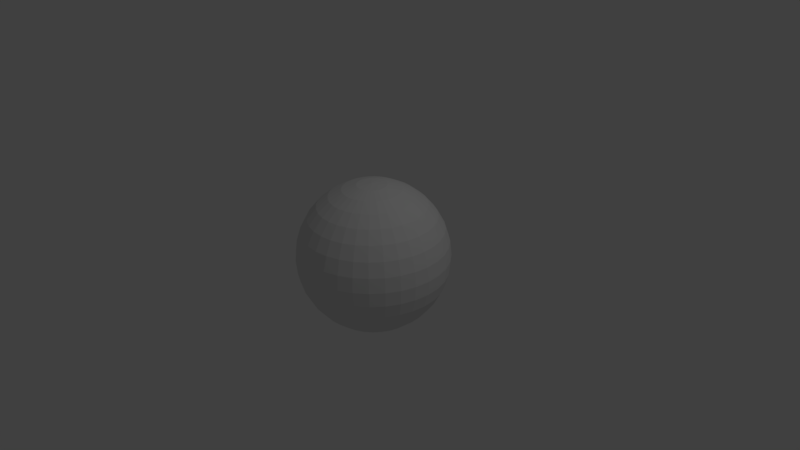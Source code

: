 # Source: uvSphere2.blend  (saved by Blender 2.77.0; exported with 4.5.12 LTS)
import bpy
from mathutils import Matrix  # noqa: F401  (used for matrix-valued properties, if any)

bpy.ops.wm.read_factory_settings(use_empty=True)
scene = bpy.context.scene
scene.name = 'Scene'

# ---- collections
col_collection_1 = bpy.data.collections.new('Collection 1'); scene.collection.children.link(col_collection_1)

# ---- world
world_world = bpy.data.worlds.new('World'); scene.world = world_world
world_world.color = (0.05088, 0.05088, 0.05088)
world_world.use_sun_shadow = False
world_world.sun_shadow_jitter_overblur = 0.0
world_world.cycles.sampling_method = 'MANUAL'

# ---- cameras
cam_camera = bpy.data.cameras.new('Camera')
cam_camera.clip_end = 100.0
cam_camera.lens = 35.0
cam_camera.sensor_width = 32.0
cam_camera.sensor_height = 18.0
cam_camera.ortho_scale = 7.314
cam_camera.dof.focus_distance = 0.0
cam_camera.dof.aperture_fstop = 128.0

# ---- lights
light_lamp = bpy.data.lights.new('Lamp', 'POINT')
light_lamp.transmission_factor = 0.0
light_lamp.cutoff_distance = 30.0
light_lamp.energy = 100.0
light_lamp.shadow_buffer_clip_start = 1.001
light_lamp.shadow_soft_size = 0.1
light_lamp.shadow_maximum_resolution = 0.006
light_lamp.use_absolute_resolution = True

# ---- meshes
me_sphere = bpy.data.meshes.new('Sphere')
me_sphere.from_pydata([(0.1951, 1.935e-07, -0.9808), (0.3827, 1.935e-07, -0.9239), (0.5556, 1.935e-07, -0.8315), (0.7071, 1.935e-07, -0.7071), (0.8315, 1.935e-07, -0.5556), (0.9239, 1.935e-07, -0.3827), (0.9808, 1.935e-07, -0.1951), (1.0, 1.935e-07, -7.835e-08), (0.9808, 1.935e-07, 0.1951), (0.9239, 1.935e-07, 0.3827), (0.8315, 1.935e-07, 0.5556), (0.7071, 1.935e-07, 0.7071), (0.5556, 1.935e-07, 0.8315), (0.3827, 1.935e-07, 0.9239), (0.1951, 1.935e-07, 0.9808), (0.1913, -0.03806, -0.9808), (0.3753, -0.07466, -0.9239), (0.5449, -0.1084, -0.8315), (0.6935, -0.1379, -0.7071), (0.8155, -0.1622, -0.5556), (0.9061, -0.1802, -0.3827), (0.9619, -0.1913, -0.1951), (0.9808, -0.1951, -7.835e-08), (0.9619, -0.1913, 0.1951), (0.9061, -0.1802, 0.3827), (0.8155, -0.1622, 0.5556), (0.6935, -0.1379, 0.7071), (0.5449, -0.1084, 0.8315), (0.3753, -0.07466, 0.9239), (0.1913, -0.03806, 0.9808), (0.1802, -0.07466, -0.9808), (0.3536, -0.1464, -0.9239), (0.5133, -0.2126, -0.8315), (0.6533, -0.2706, -0.7071), (0.7682, -0.3182, -0.5556), (0.8536, -0.3536, -0.3827), (0.9061, -0.3753, -0.1951), (0.9239, -0.3827, -7.835e-08), (0.9061, -0.3753, 0.1951), (0.8536, -0.3536, 0.3827), (0.7682, -0.3182, 0.5556), (0.6533, -0.2706, 0.7071), (0.5133, -0.2126, 0.8315), (0.3536, -0.1464, 0.9239), (0.1802, -0.07466, 0.9808), (0.1622, -0.1084, -0.9808), (0.3182, -0.2126, -0.9239), (0.4619, -0.3087, -0.8315), (0.5879, -0.3928, -0.7071), (0.6913, -0.4619, -0.5556), (0.7682, -0.5133, -0.3827), (0.8155, -0.5449, -0.1951), (0.8315, -0.5556, -7.835e-08), (0.8155, -0.5449, 0.1951), (0.7682, -0.5133, 0.3827), (0.6913, -0.4619, 0.5556), (0.5879, -0.3928, 0.7071), (0.4619, -0.3087, 0.8315), (0.3182, -0.2126, 0.9239), (0.1622, -0.1084, 0.9808), (0.138, -0.1379, -0.9808), (0.2706, -0.2706, -0.9239), (0.3928, -0.3928, -0.8315), (0.5, -0.5, -0.7071), (0.5879, -0.5879, -0.5556), (0.6533, -0.6533, -0.3827), (0.6935, -0.6935, -0.1951), (0.7071, -0.7071, -7.835e-08), (0.6935, -0.6935, 0.1951), (0.6533, -0.6533, 0.3827), (0.5879, -0.5879, 0.5556), (0.5, -0.5, 0.7071), (0.3928, -0.3928, 0.8315), (0.2706, -0.2706, 0.9239), (0.1379, -0.1379, 0.9808), (0.1084, -0.1622, -0.9808), (0.2126, -0.3182, -0.9239), (0.3087, -0.4619, -0.8315), (0.3928, -0.5879, -0.7071), (0.4619, -0.6913, -0.5556), (0.5133, -0.7682, -0.3827), (0.5449, -0.8155, -0.1951), (0.5556, -0.8315, -7.835e-08), (0.5449, -0.8155, 0.1951), (0.5133, -0.7682, 0.3827), (0.4619, -0.6913, 0.5556), (0.3928, -0.5879, 0.7071), (0.3087, -0.4619, 0.8315), (0.2126, -0.3182, 0.9239), (0.1084, -0.1622, 0.9808), (0.07466, -0.1802, -0.9808), (0.1464, -0.3536, -0.9239), (0.2126, -0.5133, -0.8315), (0.2706, -0.6533, -0.7071), (0.3182, -0.7682, -0.5556), (0.3536, -0.8536, -0.3827), (0.3753, -0.9061, -0.1951), (0.3827, -0.9239, -7.835e-08), (0.3753, -0.9061, 0.1951), (0.3536, -0.8536, 0.3827), (0.3182, -0.7682, 0.5556), (0.2706, -0.6533, 0.7071), (0.2126, -0.5133, 0.8315), (0.1464, -0.3536, 0.9239), (0.07466, -0.1802, 0.9808), (0.03806, -0.1913, -0.9808), (0.07466, -0.3753, -0.9239), (0.1084, -0.5449, -0.8315), (0.1379, -0.6935, -0.7071), (0.1622, -0.8155, -0.5556), (0.1802, -0.9061, -0.3827), (0.1913, -0.9619, -0.1951), (0.1951, -0.9808, -7.835e-08), (0.1913, -0.9619, 0.1951), (0.1802, -0.9061, 0.3827), (0.1622, -0.8155, 0.5556), (0.1379, -0.6935, 0.7071), (0.1084, -0.5449, 0.8315), (0.07466, -0.3753, 0.9239), (0.03806, -0.1913, 0.9808), (1.259e-07, -0.1951, -0.9808), (1.333e-07, -0.3827, -0.9239), (1.408e-07, -0.5556, -0.8315), (1.333e-07, -0.7071, -0.7071), (1.184e-07, -0.8315, -0.5556), (1.78e-07, -0.9239, -0.3827), (5.882e-08, -0.9808, -0.1951), (7.372e-08, -1.0, -7.835e-08), (5.882e-08, -0.9808, 0.1951), (2.227e-07, -0.9239, 0.3827), (1.184e-07, -0.8315, 0.5556), (1.333e-07, -0.7071, 0.7071), (1.11e-07, -0.5556, 0.8315), (1.482e-07, -0.3827, 0.9239), (1.445e-07, -0.1951, 0.9808), (-0.03806, -0.1913, -0.9808), (-0.07466, -0.3753, -0.9239), (-0.1084, -0.5449, -0.8315), (-0.1379, -0.6935, -0.7071), (-0.1622, -0.8155, -0.5556), (-0.1802, -0.9061, -0.3827), (-0.1913, -0.9619, -0.1951), (-0.1951, -0.9808, -7.835e-08), (-0.1913, -0.9619, 0.1951), (-0.1802, -0.9061, 0.3827), (-0.1622, -0.8155, 0.5556), (-0.1379, -0.6935, 0.7071), (-0.1084, -0.5449, 0.8315), (-0.07466, -0.3753, 0.9239), (-0.03806, -0.1913, 0.9808), (-0.07466, -0.1802, -0.9808), (-0.1464, -0.3536, -0.9239), (-0.2126, -0.5133, -0.8315), (-0.2706, -0.6533, -0.7071), (-0.3182, -0.7682, -0.5556), (-0.3536, -0.8536, -0.3827), (-0.3753, -0.9061, -0.1951), (-0.3827, -0.9239, -7.835e-08), (-0.3753, -0.9061, 0.1951), (-0.3536, -0.8536, 0.3827), (-0.3182, -0.7682, 0.5556), (-0.2706, -0.6533, 0.7071), (-0.2126, -0.5133, 0.8315), (-0.1464, -0.3536, 0.9239), (-0.07466, -0.1802, 0.9808), (-0.1084, -0.1622, -0.9808), (-0.2126, -0.3182, -0.9239), (-0.3087, -0.4619, -0.8315), (-0.3928, -0.5879, -0.7071), (-0.4619, -0.6913, -0.5556), (-0.5133, -0.7682, -0.3827), (-0.5449, -0.8155, -0.1951), (-0.5556, -0.8315, -7.835e-08), (-0.5449, -0.8155, 0.1951), (-0.5133, -0.7682, 0.3827), (-0.4619, -0.6913, 0.5556), (-0.3928, -0.5879, 0.7071), (-0.3087, -0.4619, 0.8315), (-0.2126, -0.3182, 0.9239), (-0.1084, -0.1622, 0.9808), (-0.1379, -0.1379, -0.9808), (-0.2706, -0.2706, -0.9239), (-0.3928, -0.3928, -0.8315), (-0.5, -0.5, -0.7071), (-0.5879, -0.5879, -0.5556), (-0.6533, -0.6533, -0.3827), (-0.6935, -0.6935, -0.1951), (-0.7071, -0.7071, -7.835e-08), (-0.6935, -0.6935, 0.1951), (-0.6533, -0.6533, 0.3827), (-0.5879, -0.5879, 0.5556), (-0.5, -0.5, 0.7071), (-0.3928, -0.3928, 0.8315), (-0.2706, -0.2706, 0.9239), (-0.1379, -0.1379, 0.9808), (-0.1622, -0.1084, -0.9808), (-0.3182, -0.2126, -0.9239), (-0.4619, -0.3087, -0.8315), (-0.5879, -0.3928, -0.7071), (-0.6913, -0.4619, -0.5556), (-0.7682, -0.5133, -0.3827), (-0.8155, -0.5449, -0.1951), (-0.8315, -0.5556, -7.835e-08), (-0.8155, -0.5449, 0.1951), (-0.7682, -0.5133, 0.3827), (-0.6913, -0.4619, 0.5556), (-0.5879, -0.3928, 0.7071), (-0.4619, -0.3087, 0.8315), (-0.3182, -0.2126, 0.9239), (-0.1622, -0.1084, 0.9808), (-0.1802, -0.07466, -0.9808), (-0.3536, -0.1464, -0.9239), (-0.5133, -0.2126, -0.8315), (-0.6533, -0.2706, -0.7071), (-0.7682, -0.3182, -0.5556), (-0.8536, -0.3536, -0.3827), (-0.9061, -0.3753, -0.1951), (-0.9239, -0.3827, -7.835e-08), (-0.9061, -0.3753, 0.1951), (-0.8536, -0.3536, 0.3827), (-0.7682, -0.3182, 0.5556), (-0.6533, -0.2706, 0.7071), (-0.5133, -0.2126, 0.8315), (-0.3536, -0.1464, 0.9239), (-0.1802, -0.07466, 0.9808), (-0.1913, -0.03806, -0.9808), (-0.3753, -0.07466, -0.9239), (-0.5449, -0.1084, -0.8315), (-0.6935, -0.1379, -0.7071), (-0.8155, -0.1622, -0.5556), (-0.9061, -0.1802, -0.3827), (-0.9619, -0.1913, -0.1951), (-0.9808, -0.1951, -7.835e-08), (-0.9619, -0.1913, 0.1951), (-0.9061, -0.1802, 0.3827), (-0.8155, -0.1622, 0.5556), (-0.6935, -0.1379, 0.7071), (-0.5449, -0.1084, 0.8315), (-0.3753, -0.07466, 0.9239), (-0.1913, -0.03806, 0.9808), (-0.1951, 2.007e-07, -0.9808), (-0.3827, 1.523e-07, -0.9239), (-0.5556, 1.672e-07, -0.8315), (-0.7071, 2.193e-07, -0.7071), (-0.8315, 2.789e-07, -0.5556), (-0.9239, 1.299e-07, -0.3827), (-0.9808, 2.789e-07, -0.1951), (-1.0, 2.938e-07, -7.835e-08), (-0.9808, 2.789e-07, 0.1951), (-0.9239, 1.299e-07, 0.3827), (-0.8315, 2.789e-07, 0.5556), (-0.7071, 2.193e-07, 0.7071), (-0.5556, 2.044e-07, 0.8315), (-0.3827, 1.895e-07, 0.9239), (-0.1951, 1.895e-07, 0.9808), (-0.1913, 0.03806, -0.9808), (-0.3753, 0.07466, -0.9239), (-0.5449, 0.1084, -0.8315), (-0.6935, 0.1379, -0.7071), (-0.8155, 0.1622, -0.5556), (-0.9061, 0.1802, -0.3827), (-0.9619, 0.1913, -0.1951), (-0.9808, 0.1951, -7.835e-08), (-0.9619, 0.1913, 0.1951), (-0.9061, 0.1802, 0.3827), (-0.8155, 0.1622, 0.5556), (-0.6935, 0.1379, 0.7071), (-0.5449, 0.1084, 0.8315), (-0.3753, 0.07466, 0.9239), (-0.1913, 0.03806, 0.9808), (-0.1802, 0.07466, -0.9808), (-0.3536, 0.1464, -0.9239), (-0.5133, 0.2126, -0.8315), (-0.6533, 0.2706, -0.7071), (-0.7682, 0.3182, -0.5556), (-0.8536, 0.3536, -0.3827), (-0.9061, 0.3753, -0.1951), (-0.9239, 0.3827, -7.835e-08), (-0.9061, 0.3753, 0.1951), (-0.8536, 0.3536, 0.3827), (-0.7682, 0.3182, 0.5556), (-0.6533, 0.2706, 0.7071), (-0.5133, 0.2126, 0.8315), (-0.3536, 0.1464, 0.9239), (-0.1802, 0.07466, 0.9808), (-0.1622, 0.1084, -0.9808), (-0.3182, 0.2126, -0.9239), (-0.4619, 0.3087, -0.8315), (-0.5879, 0.3928, -0.7071), (-0.6913, 0.4619, -0.5556), (-0.7682, 0.5133, -0.3827), (-0.8155, 0.5449, -0.1951), (-0.8315, 0.5556, -7.835e-08), (-0.8155, 0.5449, 0.1951), (-0.7682, 0.5133, 0.3827), (-0.6913, 0.4619, 0.5556), (-0.5879, 0.3928, 0.7071), (-0.4619, 0.3087, 0.8315), (-0.3182, 0.2126, 0.9239), (-0.1622, 0.1084, 0.9808), (-0.1379, 0.1379, -0.9808), (-0.2706, 0.2706, -0.9239), (-0.3928, 0.3928, -0.8315), (-0.5, 0.5, -0.7071), (-0.5879, 0.5879, -0.5556), (-0.6533, 0.6533, -0.3827), (-0.6935, 0.6935, -0.1951), (-0.7071, 0.7071, -7.835e-08), (-0.6935, 0.6935, 0.1951), (-0.6533, 0.6533, 0.3827), (-0.5879, 0.5879, 0.5556), (-0.5, 0.5, 0.7071), (-0.3928, 0.3928, 0.8315), (-0.2706, 0.2706, 0.9239), (-0.1379, 0.1379, 0.9808), (-0.1084, 0.1622, -0.9808), (-0.2126, 0.3182, -0.9239), (-0.3087, 0.4619, -0.8315), (-0.3928, 0.5879, -0.7071), (-0.4619, 0.6913, -0.5556), (-0.5133, 0.7682, -0.3827), (-0.5449, 0.8155, -0.1951), (-0.5556, 0.8315, -7.835e-08), (-0.5449, 0.8155, 0.1951), (-0.5133, 0.7682, 0.3827), (-0.4619, 0.6913, 0.5556), (-0.3928, 0.5879, 0.7071), (-0.3087, 0.4619, 0.8315), (-0.2126, 0.3182, 0.9239), (-0.1084, 0.1622, 0.9808), (1.47e-07, 1.521e-07, 0.9981), (-0.07466, 0.1802, -0.9808), (-0.1464, 0.3536, -0.9239), (-0.2126, 0.5133, -0.8315), (-0.2706, 0.6533, -0.7071), (-0.3182, 0.7682, -0.5556), (-0.3536, 0.8536, -0.3827), (-0.3753, 0.9061, -0.1951), (-0.3827, 0.9239, -7.835e-08), (-0.3753, 0.9061, 0.1951), (-0.3536, 0.8536, 0.3827), (-0.3182, 0.7682, 0.5556), (-0.2706, 0.6533, 0.7071), (-0.2126, 0.5133, 0.8315), (-0.1464, 0.3536, 0.9239), (-0.07466, 0.1802, 0.9808), (-0.03806, 0.1913, -0.9808), (-0.07466, 0.3753, -0.9239), (-0.1084, 0.5449, -0.8315), (-0.1379, 0.6935, -0.7071), (-0.1622, 0.8155, -0.5556), (-0.1802, 0.9061, -0.3827), (-0.1913, 0.9619, -0.1951), (-0.1951, 0.9808, -7.835e-08), (-0.1913, 0.9619, 0.1951), (-0.1802, 0.9061, 0.3827), (-0.1622, 0.8155, 0.5556), (-0.1379, 0.6935, 0.7071), (-0.1084, 0.5449, 0.8315), (-0.07466, 0.3753, 0.9239), (-0.03806, 0.1913, 0.9808), (1.408e-07, 0.1951, -0.9808), (1.706e-07, 0.3827, -0.9239), (1.706e-07, 0.5556, -0.8315), (2.674e-07, 0.7071, -0.7071), (3.121e-07, 0.8315, -0.5556), (1.333e-07, 0.9239, -0.3827), (3.568e-07, 0.9808, -0.1951), (3.121e-07, 1.0, -7.835e-08), (3.568e-07, 0.9808, 0.1951), (1.333e-07, 0.9239, 0.3827), (3.121e-07, 0.8315, 0.5556), (2.674e-07, 0.7071, 0.7071), (1.929e-07, 0.5556, 0.8315), (2.004e-07, 0.3827, 0.9239), (1.371e-07, 0.1951, 0.9808), (0.03806, 0.1913, -0.9808), (0.07466, 0.3753, -0.9239), (0.1084, 0.5449, -0.8315), (0.1379, 0.6935, -0.7071), (0.1622, 0.8155, -0.5556), (0.1802, 0.9061, -0.3827), (0.1913, 0.9619, -0.1951), (0.1951, 0.9808, -7.835e-08), (0.1913, 0.9619, 0.1951), (0.1802, 0.9061, 0.3827), (0.1622, 0.8155, 0.5556), (0.1379, 0.6935, 0.7071), (0.1084, 0.5449, 0.8315), (0.07466, 0.3753, 0.9239), (0.03806, 0.1913, 0.9808), (0.07466, 0.1802, -0.9808), (0.1464, 0.3536, -0.9239), (0.2126, 0.5133, -0.8315), (0.2706, 0.6533, -0.7071), (0.3182, 0.7682, -0.5556), (0.3536, 0.8536, -0.3827), (0.3753, 0.9061, -0.1951), (0.3827, 0.9239, -7.835e-08), (0.3753, 0.9061, 0.1951), (0.3536, 0.8536, 0.3827), (0.3182, 0.7682, 0.5556), (0.2706, 0.6533, 0.7071), (0.2126, 0.5133, 0.8315), (0.1464, 0.3536, 0.9239), (0.07466, 0.1802, 0.9808), (0.1084, 0.1622, -0.9808), (0.2126, 0.3182, -0.9239), (0.3087, 0.4619, -0.8315), (0.3928, 0.5879, -0.7071), (0.4619, 0.6913, -0.5556), (0.5133, 0.7682, -0.3827), (0.5449, 0.8155, -0.1951), (0.5556, 0.8315, -7.835e-08), (0.5449, 0.8155, 0.1951), (0.5133, 0.7682, 0.3827), (0.4619, 0.6913, 0.5556), (0.3928, 0.5879, 0.7071), (0.3087, 0.4619, 0.8315), (0.2126, 0.3182, 0.9239), (0.1084, 0.1622, 0.9808), (0.1379, 0.1379, -0.9808), (0.2706, 0.2706, -0.9239), (0.3928, 0.3928, -0.8315), (0.5, 0.5, -0.7071), (0.5879, 0.5879, -0.5556), (0.6533, 0.6533, -0.3827), (0.6935, 0.6935, -0.1951), (0.7071, 0.7071, -7.835e-08), (0.6935, 0.6935, 0.1951), (0.6533, 0.6533, 0.3827), (0.5879, 0.5879, 0.5556), (0.5, 0.5, 0.7071), (0.3928, 0.3928, 0.8315), (0.2706, 0.2706, 0.9239), (0.1379, 0.1379, 0.9808), (0.1622, 0.1084, -0.9808), (0.3182, 0.2126, -0.9239), (0.4619, 0.3087, -0.8315), (0.5879, 0.3928, -0.7071), (0.6913, 0.4619, -0.5556), (0.7682, 0.5133, -0.3827), (0.8155, 0.5449, -0.1951), (0.8315, 0.5556, -7.835e-08), (0.8155, 0.5449, 0.1951), (0.7682, 0.5133, 0.3827), (0.6913, 0.4619, 0.5556), (0.5879, 0.3928, 0.7071), (0.4619, 0.3087, 0.8315), (0.3182, 0.2126, 0.9239), (0.1622, 0.1084, 0.9808), (1.47e-07, 1.521e-07, -0.9981), (0.1802, 0.07466, -0.9808), (0.3536, 0.1464, -0.9239), (0.5133, 0.2126, -0.8315), (0.6533, 0.2706, -0.7071), (0.7682, 0.3182, -0.5556), (0.8536, 0.3536, -0.3827), (0.9061, 0.3753, -0.1951), (0.9239, 0.3827, -7.835e-08), (0.9061, 0.3753, 0.1951), (0.8536, 0.3536, 0.3827), (0.7682, 0.3182, 0.5556), (0.6533, 0.2706, 0.7071), (0.5133, 0.2126, 0.8315), (0.3536, 0.1464, 0.9239), (0.1802, 0.07466, 0.9808), (0.1913, 0.03806, -0.9808), (0.3753, 0.07466, -0.9239), (0.5449, 0.1084, -0.8315), (0.6935, 0.1379, -0.7071), (0.8155, 0.1622, -0.5556), (0.9061, 0.1802, -0.3827), (0.9619, 0.1913, -0.1951), (0.9808, 0.1951, -7.835e-08), (0.9619, 0.1913, 0.1951), (0.9061, 0.1802, 0.3827), (0.8155, 0.1622, 0.5556), (0.6935, 0.1379, 0.7071), (0.5449, 0.1084, 0.8315), (0.3753, 0.07466, 0.9239), (0.1913, 0.03806, 0.9808), (1.47e-07, 1.525e-07, -0.9981), (1.47e-07, 1.525e-07, 0.9981), (1.47e-07, 1.525e-07, -0.9981), (1.47e-07, 1.525e-07, 0.9981), (1.47e-07, 1.525e-07, -0.9981), (1.47e-07, 1.525e-07, 0.9981), (1.47e-07, 1.525e-07, -0.9981), (1.47e-07, 1.525e-07, 0.9981), (1.47e-07, 1.525e-07, -0.9981), (1.47e-07, 1.525e-07, 0.9981), (1.47e-07, 1.525e-07, -0.9981), (1.47e-07, 1.525e-07, 0.9981), (1.47e-07, 1.525e-07, -0.9981), (1.47e-07, 1.525e-07, 0.9981), (1.469e-07, 1.525e-07, -0.9981), (1.469e-07, 1.525e-07, 0.9981), (1.47e-07, 1.525e-07, -0.9981), (1.47e-07, 1.525e-07, 0.9981), (1.47e-07, 1.525e-07, -0.9981), (1.47e-07, 1.525e-07, 0.9981), (1.47e-07, 1.525e-07, -0.9981), (1.47e-07, 1.525e-07, 0.9981), (1.47e-07, 1.525e-07, -0.9981), (1.47e-07, 1.525e-07, 0.9981), (1.47e-07, 1.525e-07, -0.9981), (1.47e-07, 1.525e-07, 0.9981), (1.47e-07, 1.525e-07, -0.9981), (1.47e-07, 1.525e-07, 0.9981), (1.47e-07, 1.525e-07, -0.9981), (1.47e-07, 1.525e-07, 0.9981), (1.47e-07, 1.521e-07, -0.9981), (1.47e-07, 1.521e-07, 0.9981), (1.47e-07, 1.525e-07, -0.9981), (1.47e-07, 1.525e-07, 0.9981), (1.47e-07, 1.525e-07, -0.9981), (1.47e-07, 1.525e-07, 0.9981), (1.47e-07, 1.525e-07, -0.9981), (1.47e-07, 1.525e-07, 0.9981), (1.47e-07, 1.525e-07, -0.9981), (1.47e-07, 1.525e-07, 0.9981), (1.47e-07, 1.525e-07, -0.9981), (1.47e-07, 1.525e-07, 0.9981), (1.47e-07, 1.525e-07, -0.9981), (1.47e-07, 1.525e-07, 0.9981), (1.47e-07, 1.525e-07, -0.9981), (1.47e-07, 1.525e-07, 0.9981), (1.469e-07, 1.525e-07, -0.9981), (1.469e-07, 1.525e-07, 0.9981), (1.47e-07, 1.525e-07, -0.9981), (1.47e-07, 1.525e-07, 0.9981), (1.47e-07, 1.525e-07, -0.9981), (1.47e-07, 1.525e-07, 0.9981), (1.47e-07, 1.525e-07, -0.9981), (1.47e-07, 1.525e-07, 0.9981), (1.47e-07, 1.525e-07, -0.9981), (1.47e-07, 1.525e-07, 0.9981), (1.47e-07, 1.525e-07, -0.9981), (1.47e-07, 1.525e-07, 0.9981), (1.47e-07, 1.525e-07, -0.9981), (1.47e-07, 1.525e-07, 0.9981), (1.47e-07, 1.525e-07, -0.9981), (1.47e-07, 1.525e-07, 0.9981)], [], [(9, 8, 23, 24), (2, 1, 16, 17), (10, 9, 24, 25), (3, 2, 17, 18), (11, 10, 25, 26), (4, 3, 18, 19), (12, 11, 26, 27), (5, 4, 19, 20), (13, 12, 27, 28), (6, 5, 20, 21), (14, 13, 28, 29), (7, 6, 21, 22), (450, 466, 541, 539), (119, 134, 497, 495), (8, 7, 22, 23), (1, 0, 15, 16), (406, 391, 532, 534), (23, 22, 37, 38), (16, 15, 30, 31), (24, 23, 38, 39), (17, 16, 31, 32), (25, 24, 39, 40), (18, 17, 32, 33), (26, 25, 40, 41), (19, 18, 33, 34), (27, 26, 41, 42), (20, 19, 34, 35), (28, 27, 42, 43), (21, 20, 35, 36), (29, 28, 43, 44), (22, 21, 36, 37), (74, 89, 491, 489), (42, 41, 56, 57), (35, 34, 49, 50), (43, 42, 57, 58), (36, 35, 50, 51), (44, 43, 58, 59), (37, 36, 51, 52), (225, 210, 508, 510), (29, 44, 485, 483), (38, 37, 52, 53), (31, 30, 45, 46), (39, 38, 53, 54), (32, 31, 46, 47), (40, 39, 54, 55), (33, 32, 47, 48), (41, 40, 55, 56), (34, 33, 48, 49), (46, 45, 60, 61), (54, 53, 68, 69), (47, 46, 61, 62), (55, 54, 69, 70), (48, 47, 62, 63), (56, 55, 70, 71), (49, 48, 63, 64), (57, 56, 71, 72), (50, 49, 64, 65), (58, 57, 72, 73), (51, 50, 65, 66), (59, 58, 73, 74), (52, 51, 66, 67), (360, 375, 529, 527), (270, 255, 514, 516), (53, 52, 67, 68), (65, 64, 79, 80), (73, 72, 87, 88), (66, 65, 80, 81), (74, 73, 88, 89), (67, 66, 81, 82), (361, 346, 526, 528), (405, 420, 535, 533), (68, 67, 82, 83), (61, 60, 75, 76), (69, 68, 83, 84), (62, 61, 76, 77), (70, 69, 84, 85), (63, 62, 77, 78), (71, 70, 85, 86), (64, 63, 78, 79), (72, 71, 86, 87), (84, 83, 98, 99), (77, 76, 91, 92), (85, 84, 99, 100), (78, 77, 92, 93), (86, 85, 100, 101), (79, 78, 93, 94), (87, 86, 101, 102), (80, 79, 94, 95), (88, 87, 102, 103), (81, 80, 95, 96), (89, 88, 103, 104), (82, 81, 96, 97), (180, 165, 502, 504), (164, 179, 503, 501), (83, 82, 97, 98), (76, 75, 90, 91), (103, 102, 117, 118), (96, 95, 110, 111), (104, 103, 118, 119), (97, 96, 111, 112), (314, 329, 523, 521), (90, 75, 490, 492), (98, 97, 112, 113), (91, 90, 105, 106), (99, 98, 113, 114), (92, 91, 106, 107), (100, 99, 114, 115), (93, 92, 107, 108), (101, 100, 115, 116), (94, 93, 108, 109), (102, 101, 116, 117), (95, 94, 109, 110), (107, 106, 121, 122), (115, 114, 129, 130), (108, 107, 122, 123), (116, 115, 130, 131), (109, 108, 123, 124), (117, 116, 131, 132), (110, 109, 124, 125), (118, 117, 132, 133), (111, 110, 125, 126), (119, 118, 133, 134), (112, 111, 126, 127), (15, 0, 451, 482), (135, 120, 496, 498), (113, 112, 127, 128), (106, 105, 120, 121), (114, 113, 128, 129), (126, 125, 140, 141), (134, 133, 148, 149), (127, 126, 141, 142), (45, 30, 484, 486), (421, 406, 534, 536), (128, 127, 142, 143), (121, 120, 135, 136), (129, 128, 143, 144), (122, 121, 136, 137), (130, 129, 144, 145), (123, 122, 137, 138), (131, 130, 145, 146), (124, 123, 138, 139), (132, 131, 146, 147), (125, 124, 139, 140), (133, 132, 147, 148), (145, 144, 159, 160), (138, 137, 152, 153), (146, 145, 160, 161), (139, 138, 153, 154), (147, 146, 161, 162), (140, 139, 154, 155), (148, 147, 162, 163), (141, 140, 155, 156), (149, 148, 163, 164), (142, 141, 156, 157), (467, 452, 540, 542), (224, 239, 511, 509), (143, 142, 157, 158), (136, 135, 150, 151), (144, 143, 158, 159), (137, 136, 151, 152), (164, 163, 178, 179), (157, 156, 171, 172), (179, 194, 505, 503), (269, 284, 517, 515), (158, 157, 172, 173), (151, 150, 165, 166), (159, 158, 173, 174), (152, 151, 166, 167), (160, 159, 174, 175), (153, 152, 167, 168), (161, 160, 175, 176), (154, 153, 168, 169), (162, 161, 176, 177), (155, 154, 169, 170), (163, 162, 177, 178), (156, 155, 170, 171), (176, 175, 190, 191), (169, 168, 183, 184), (177, 176, 191, 192), (170, 169, 184, 185), (178, 177, 192, 193), (171, 170, 185, 186), (179, 178, 193, 194), (172, 171, 186, 187), (14, 29, 483, 330), (89, 104, 493, 491), (173, 172, 187, 188), (166, 165, 180, 181), (174, 173, 188, 189), (167, 166, 181, 182), (175, 174, 189, 190), (168, 167, 182, 183), (285, 270, 516, 518), (376, 361, 528, 530), (188, 187, 202, 203), (181, 180, 195, 196), (189, 188, 203, 204), (182, 181, 196, 197), (190, 189, 204, 205), (183, 182, 197, 198), (191, 190, 205, 206), (184, 183, 198, 199), (192, 191, 206, 207), (185, 184, 199, 200), (193, 192, 207, 208), (186, 185, 200, 201), (194, 193, 208, 209), (187, 186, 201, 202), (199, 198, 213, 214), (207, 206, 221, 222), (200, 199, 214, 215), (208, 207, 222, 223), (201, 200, 215, 216), (209, 208, 223, 224), (202, 201, 216, 217), (420, 435, 537, 535), (134, 149, 499, 497), (203, 202, 217, 218), (196, 195, 210, 211), (204, 203, 218, 219), (197, 196, 211, 212), (205, 204, 219, 220), (198, 197, 212, 213), (206, 205, 220, 221), (218, 217, 232, 233), (211, 210, 225, 226), (219, 218, 233, 234), (212, 211, 226, 227), (220, 219, 234, 235), (213, 212, 227, 228), (221, 220, 235, 236), (214, 213, 228, 229), (222, 221, 236, 237), (215, 214, 229, 230), (223, 222, 237, 238), (216, 215, 230, 231), (224, 223, 238, 239), (217, 216, 231, 232), (44, 59, 487, 485), (375, 390, 531, 529), (237, 236, 251, 252), (230, 229, 244, 245), (238, 237, 252, 253), (231, 230, 245, 246), (239, 238, 253, 254), (232, 231, 246, 247), (331, 315, 522, 524), (240, 225, 510, 512), (233, 232, 247, 248), (226, 225, 240, 241), (234, 233, 248, 249), (227, 226, 241, 242), (235, 234, 249, 250), (228, 227, 242, 243), (236, 235, 250, 251), (229, 228, 243, 244), (241, 240, 255, 256), (249, 248, 263, 264), (242, 241, 256, 257), (250, 249, 264, 265), (243, 242, 257, 258), (251, 250, 265, 266), (244, 243, 258, 259), (252, 251, 266, 267), (245, 244, 259, 260), (253, 252, 267, 268), (246, 245, 260, 261), (254, 253, 268, 269), (247, 246, 261, 262), (466, 481, 543, 541), (105, 90, 492, 494), (248, 247, 262, 263), (260, 259, 274, 275), (268, 267, 282, 283), (261, 260, 275, 276), (269, 268, 283, 284), (262, 261, 276, 277), (150, 135, 498, 500), (239, 254, 513, 511), (263, 262, 277, 278), (256, 255, 270, 271), (264, 263, 278, 279), (257, 256, 271, 272), (265, 264, 279, 280), (258, 257, 272, 273), (266, 265, 280, 281), (259, 258, 273, 274), (267, 266, 281, 282), (279, 278, 293, 294), (272, 271, 286, 287), (280, 279, 294, 295), (273, 272, 287, 288), (281, 280, 295, 296), (274, 273, 288, 289), (282, 281, 296, 297), (275, 274, 289, 290), (283, 282, 297, 298), (276, 275, 290, 291), (284, 283, 298, 299), (277, 276, 291, 292), (284, 299, 519, 517), (59, 74, 489, 487), (278, 277, 292, 293), (271, 270, 285, 286), (298, 297, 312, 313), (291, 290, 305, 306), (299, 298, 313, 314), (292, 291, 306, 307), (60, 45, 486, 488), (346, 331, 524, 526), (293, 292, 307, 308), (286, 285, 300, 301), (294, 293, 308, 309), (287, 286, 301, 302), (295, 294, 309, 310), (288, 287, 302, 303), (296, 295, 310, 311), (289, 288, 303, 304), (297, 296, 311, 312), (290, 289, 304, 305), (310, 309, 324, 325), (303, 302, 317, 318), (311, 310, 325, 326), (304, 303, 318, 319), (312, 311, 326, 327), (305, 304, 319, 320), (313, 312, 327, 328), (306, 305, 320, 321), (314, 313, 328, 329), (307, 306, 321, 322), (149, 164, 501, 499), (254, 269, 515, 513), (308, 307, 322, 323), (301, 300, 315, 316), (309, 308, 323, 324), (302, 301, 316, 317), (329, 328, 344, 345), (322, 321, 337, 338), (436, 421, 536, 538), (165, 150, 500, 502), (323, 322, 338, 339), (316, 315, 331, 332), (324, 323, 339, 340), (317, 316, 332, 333), (325, 324, 340, 341), (318, 317, 333, 334), (326, 325, 341, 342), (319, 318, 334, 335), (327, 326, 342, 343), (320, 319, 335, 336), (328, 327, 343, 344), (321, 320, 336, 337), (334, 333, 348, 349), (342, 341, 356, 357), (335, 334, 349, 350), (343, 342, 357, 358), (336, 335, 350, 351), (344, 343, 358, 359), (337, 336, 351, 352), (345, 344, 359, 360), (338, 337, 352, 353), (194, 209, 507, 505), (104, 119, 495, 493), (339, 338, 353, 354), (332, 331, 346, 347), (340, 339, 354, 355), (333, 332, 347, 348), (341, 340, 355, 356), (353, 352, 367, 368), (329, 345, 525, 523), (255, 240, 512, 514), (354, 353, 368, 369), (347, 346, 361, 362), (355, 354, 369, 370), (348, 347, 362, 363), (356, 355, 370, 371), (349, 348, 363, 364), (357, 356, 371, 372), (350, 349, 364, 365), (358, 357, 372, 373), (351, 350, 365, 366), (359, 358, 373, 374), (352, 351, 366, 367), (360, 359, 374, 375), (372, 371, 386, 387), (365, 364, 379, 380), (373, 372, 387, 388), (366, 365, 380, 381), (374, 373, 388, 389), (367, 366, 381, 382), (375, 374, 389, 390), (368, 367, 382, 383), (195, 180, 504, 506), (390, 405, 533, 531), (369, 368, 383, 384), (362, 361, 376, 377), (370, 369, 384, 385), (363, 362, 377, 378), (371, 370, 385, 386), (364, 363, 378, 379), (30, 15, 482, 484), (345, 360, 527, 525), (384, 383, 398, 399), (377, 376, 391, 392), (385, 384, 399, 400), (378, 377, 392, 393), (386, 385, 400, 401), (379, 378, 393, 394), (387, 386, 401, 402), (380, 379, 394, 395), (388, 387, 402, 403), (381, 380, 395, 396), (389, 388, 403, 404), (382, 381, 396, 397), (390, 389, 404, 405), (383, 382, 397, 398), (395, 394, 409, 410), (403, 402, 417, 418), (396, 395, 410, 411), (404, 403, 418, 419), (397, 396, 411, 412), (405, 404, 419, 420), (398, 397, 412, 413), (300, 285, 518, 520), (210, 195, 506, 508), (399, 398, 413, 414), (392, 391, 406, 407), (400, 399, 414, 415), (393, 392, 407, 408), (401, 400, 415, 416), (394, 393, 408, 409), (402, 401, 416, 417), (414, 413, 428, 429), (407, 406, 421, 422), (415, 414, 429, 430), (408, 407, 422, 423), (416, 415, 430, 431), (409, 408, 423, 424), (417, 416, 431, 432), (410, 409, 424, 425), (418, 417, 432, 433), (411, 410, 425, 426), (419, 418, 433, 434), (412, 411, 426, 427), (420, 419, 434, 435), (413, 412, 427, 428), (435, 450, 539, 537), (0, 467, 542, 451), (433, 432, 447, 448), (426, 425, 440, 441), (434, 433, 448, 449), (427, 426, 441, 442), (435, 434, 449, 450), (428, 427, 442, 443), (120, 105, 494, 496), (391, 376, 530, 532), (429, 428, 443, 444), (422, 421, 436, 437), (430, 429, 444, 445), (423, 422, 437, 438), (431, 430, 445, 446), (424, 423, 438, 439), (432, 431, 446, 447), (425, 424, 439, 440), (445, 444, 460, 461), (438, 437, 453, 454), (446, 445, 461, 462), (439, 438, 454, 455), (447, 446, 462, 463), (440, 439, 455, 456), (448, 447, 463, 464), (441, 440, 456, 457), (449, 448, 464, 465), (442, 441, 457, 458), (450, 449, 465, 466), (443, 442, 458, 459), (481, 14, 330, 543), (452, 436, 538, 540), (444, 443, 459, 460), (437, 436, 452, 453), (465, 464, 479, 480), (458, 457, 472, 473), (466, 465, 480, 481), (459, 458, 473, 474), (209, 224, 509, 507), (75, 60, 488, 490), (460, 459, 474, 475), (453, 452, 467, 468), (461, 460, 475, 476), (454, 453, 468, 469), (462, 461, 476, 477), (455, 454, 469, 470), (463, 462, 477, 478), (456, 455, 470, 471), (464, 463, 478, 479), (457, 456, 471, 472), (469, 468, 1, 2), (477, 476, 9, 10), (470, 469, 2, 3), (478, 477, 10, 11), (471, 470, 3, 4), (479, 478, 11, 12), (472, 471, 4, 5), (480, 479, 12, 13), (473, 472, 5, 6), (481, 480, 13, 14), (474, 473, 6, 7), (315, 300, 520, 522), (299, 314, 521, 519), (475, 474, 7, 8), (468, 467, 0, 1), (476, 475, 8, 9)])
_uv = me_sphere.uv_layers.new(name='UVMap')
_uv.uv.foreach_set('vector', [0.25, 0.3703, 0.25, 0.4351, 0.2813, 0.4351, 0.2813, 0.3703, 0.25, 0.8243, 0.25, 0.8891, 0.2813, 0.8891, 0.2813, 0.8243, 0.25, 0.3054, 0.25, 0.3703, 0.2813, 0.3703, 0.2813, 0.3054, 0.25, 0.7594, 0.25, 0.8243, 0.2813, 0.8243, 0.2813, 0.7594, 0.25, 0.2406, 0.25, 0.3054, 0.2813, 0.3054, 0.2813, 0.2406, 0.25, 0.6946, 0.25, 0.7594, 0.2813, 0.7594, 0.2813, 0.6946, 0.25, 0.1757, 0.25, 0.2406, 0.2813, 0.2406, 0.2813, 0.1757, 0.25, 0.6297, 0.25, 0.6946, 0.2813, 0.6946, 0.2813, 0.6297, 0.25, 0.1109, 0.25, 0.1757, 0.2813, 0.1757, 0.2813, 0.1109, 0.25, 0.5649, 0.25, 0.6297, 0.2813, 0.6297, 0.2813, 0.5649, 0.25, 0.046, 0.25, 0.1109, 0.2813, 0.1109, 0.2813, 0.046, 0.25, 0.5, 0.25, 0.5649, 0.2813, 0.5649, 0.2813, 0.5, 0.1563, 0.046, 0.1875, 0.046, 0.1875, 0.0, 0.1563, 0.0, 0.4688, 0.046, 0.5, 0.046, 0.5, 3.576e-07, 0.4688, 3.576e-07, 0.25, 0.4351, 0.25, 0.5, 0.2813, 0.5, 0.2813, 0.4351, 0.25, 0.8891, 0.25, 0.954, 0.2813, 0.954, 0.2813, 0.8891, 0.09375, 0.954, 0.0625, 0.954, 0.0625, 1.0, 0.09375, 1.0, 0.2813, 0.4351, 0.2813, 0.5, 0.3125, 0.5, 0.3125, 0.4351, 0.2813, 0.8891, 0.2813, 0.954, 0.3125, 0.954, 0.3125, 0.8891, 0.2813, 0.3703, 0.2813, 0.4351, 0.3125, 0.4351, 0.3125, 0.3703, 0.2813, 0.8243, 0.2813, 0.8891, 0.3125, 0.8891, 0.3125, 0.8243, 0.2813, 0.3054, 0.2813, 0.3703, 0.3125, 0.3703, 0.3125, 0.3054, 0.2813, 0.7594, 0.2813, 0.8243, 0.3125, 0.8243, 0.3125, 0.7594, 0.2813, 0.2406, 0.2813, 0.3054, 0.3125, 0.3054, 0.3125, 0.2406, 0.2813, 0.6946, 0.2813, 0.7594, 0.3125, 0.7594, 0.3125, 0.6946, 0.2813, 0.1757, 0.2813, 0.2406, 0.3125, 0.2406, 0.3125, 0.1757, 0.2813, 0.6297, 0.2813, 0.6946, 0.3125, 0.6946, 0.3125, 0.6297, 0.2813, 0.1109, 0.2813, 0.1757, 0.3125, 0.1757, 0.3125, 0.1109, 0.2813, 0.5649, 0.2813, 0.6297, 0.3125, 0.6297, 0.3125, 0.5649, 0.2813, 0.046, 0.2813, 0.1109, 0.3125, 0.1109, 0.3125, 0.046, 0.2813, 0.5, 0.2813, 0.5649, 0.3125, 0.5649, 0.3125, 0.5, 0.375, 0.046, 0.4063, 0.046, 0.4063, 0.0, 0.375, 0.0, 0.3125, 0.1757, 0.3125, 0.2406, 0.3438, 0.2406, 0.3438, 0.1757, 0.3125, 0.6297, 0.3125, 0.6946, 0.3438, 0.6946, 0.3438, 0.6297, 0.3125, 0.1109, 0.3125, 0.1757, 0.3438, 0.1757, 0.3438, 0.1109, 0.3125, 0.5649, 0.3125, 0.6297, 0.3438, 0.6297, 0.3438, 0.5649, 0.3125, 0.046, 0.3125, 0.1109, 0.3438, 0.1109, 0.3438, 0.046, 0.3125, 0.5, 0.3125, 0.5649, 0.3438, 0.5649, 0.3438, 0.5, 0.7188, 0.954, 0.6875, 0.954, 0.6875, 1.0, 0.7188, 1.0, 0.2813, 0.046, 0.3125, 0.046, 0.3125, 0.0, 0.2813, 0.0, 0.3125, 0.4351, 0.3125, 0.5, 0.3438, 0.5, 0.3438, 0.4351, 0.3125, 0.8891, 0.3125, 0.954, 0.3438, 0.954, 0.3438, 0.8891, 0.3125, 0.3703, 0.3125, 0.4351, 0.3438, 0.4351, 0.3438, 0.3703, 0.3125, 0.8243, 0.3125, 0.8891, 0.3438, 0.8891, 0.3438, 0.8243, 0.3125, 0.3054, 0.3125, 0.3703, 0.3438, 0.3703, 0.3438, 0.3054, 0.3125, 0.7594, 0.3125, 0.8243, 0.3438, 0.8243, 0.3438, 0.7594, 0.3125, 0.2406, 0.3125, 0.3054, 0.3438, 0.3054, 0.3438, 0.2406, 0.3125, 0.6946, 0.3125, 0.7594, 0.3438, 0.7594, 0.3438, 0.6946, 0.3438, 0.8891, 0.3438, 0.954, 0.375, 0.954, 0.375, 0.8891, 0.3438, 0.3703, 0.3438, 0.4351, 0.375, 0.4351, 0.375, 0.3703, 0.3438, 0.8243, 0.3438, 0.8891, 0.375, 0.8891, 0.375, 0.8243, 0.3438, 0.3054, 0.3438, 0.3703, 0.375, 0.3703, 0.375, 0.3054, 0.3438, 0.7594, 0.3438, 0.8243, 0.375, 0.8243, 0.375, 0.7594, 0.3438, 0.2406, 0.3438, 0.3054, 0.375, 0.3054, 0.375, 0.2406, 0.3438, 0.6946, 0.3438, 0.7594, 0.375, 0.7594, 0.375, 0.6946, 0.3438, 0.1757, 0.3438, 0.2406, 0.375, 0.2406, 0.375, 0.1757, 0.3438, 0.6297, 0.3438, 0.6946, 0.375, 0.6946, 0.375, 0.6297, 0.3438, 0.1109, 0.3438, 0.1757, 0.375, 0.1757, 0.375, 0.1109, 0.3438, 0.5649, 0.3438, 0.6297, 0.375, 0.6297, 0.375, 0.5649, 0.3438, 0.046, 0.3438, 0.1109, 0.375, 0.1109, 0.375, 0.046, 0.3438, 0.5, 0.3438, 0.5649, 0.375, 0.5649, 0.375, 0.5, 0.9687, 0.046, 1.0, 0.046, 1.0, 3.576e-07, 0.9687, 3.576e-07, 0.8125, 0.954, 0.7813, 0.954, 0.7812, 1.0, 0.8125, 1.0, 0.3438, 0.4351, 0.3438, 0.5, 0.375, 0.5, 0.375, 0.4351, 0.375, 0.6297, 0.375, 0.6946, 0.4063, 0.6946, 0.4063, 0.6297, 0.375, 0.1109, 0.375, 0.1757, 0.4063, 0.1757, 0.4063, 0.1109, 0.375, 0.5649, 0.375, 0.6297, 0.4063, 0.6297, 0.4063, 0.5649, 0.375, 0.046, 0.375, 0.1109, 0.4063, 0.1109, 0.4063, 0.046, 0.375, 0.5, 0.375, 0.5649, 0.4063, 0.5649, 0.4063, 0.5, 1.0, 0.954, 0.9687, 0.954, 0.9687, 1.0, 1.0, 1.0, 0.0625, 0.046, 0.09375, 0.046, 0.09375, 0.0, 0.0625, 0.0, 0.375, 0.4351, 0.375, 0.5, 0.4063, 0.5, 0.4063, 0.4351, 0.375, 0.8891, 0.375, 0.954, 0.4063, 0.954, 0.4063, 0.8891, 0.375, 0.3703, 0.375, 0.4351, 0.4063, 0.4351, 0.4063, 0.3703, 0.375, 0.8243, 0.375, 0.8891, 0.4063, 0.8891, 0.4063, 0.8243, 0.375, 0.3054, 0.375, 0.3703, 0.4063, 0.3703, 0.4063, 0.3054, 0.375, 0.7594, 0.375, 0.8243, 0.4063, 0.8243, 0.4063, 0.7594, 0.375, 0.2406, 0.375, 0.3054, 0.4063, 0.3054, 0.4063, 0.2406, 0.375, 0.6946, 0.375, 0.7594, 0.4063, 0.7594, 0.4063, 0.6946, 0.375, 0.1757, 0.375, 0.2406, 0.4063, 0.2406, 0.4063, 0.1757, 0.4063, 0.3703, 0.4063, 0.4351, 0.4375, 0.4351, 0.4375, 0.3703, 0.4063, 0.8243, 0.4063, 0.8891, 0.4375, 0.8891, 0.4375, 0.8243, 0.4063, 0.3054, 0.4063, 0.3703, 0.4375, 0.3703, 0.4375, 0.3054, 0.4063, 0.7594, 0.4063, 0.8243, 0.4375, 0.8243, 0.4375, 0.7594, 0.4063, 0.2406, 0.4063, 0.3054, 0.4375, 0.3054, 0.4375, 0.2406, 0.4063, 0.6946, 0.4063, 0.7594, 0.4375, 0.7594, 0.4375, 0.6946, 0.4063, 0.1757, 0.4063, 0.2406, 0.4375, 0.2406, 0.4375, 0.1757, 0.4063, 0.6297, 0.4063, 0.6946, 0.4375, 0.6946, 0.4375, 0.6297, 0.4063, 0.1109, 0.4063, 0.1757, 0.4375, 0.1757, 0.4375, 0.1109, 0.4063, 0.5649, 0.4063, 0.6297, 0.4375, 0.6297, 0.4375, 0.5649, 0.4063, 0.046, 0.4063, 0.1109, 0.4375, 0.1109, 0.4375, 0.046, 0.4063, 0.5, 0.4063, 0.5649, 0.4375, 0.5649, 0.4375, 0.5, 0.625, 0.954, 0.5938, 0.954, 0.5938, 1.0, 0.625, 1.0, 0.5625, 0.046, 0.5938, 0.046, 0.5938, 3.576e-07, 0.5625, 3.576e-07, 0.4063, 0.4351, 0.4063, 0.5, 0.4375, 0.5, 0.4375, 0.4351, 0.4063, 0.8891, 0.4063, 0.954, 0.4375, 0.954, 0.4375, 0.8891, 0.4375, 0.1109, 0.4375, 0.1757, 0.4688, 0.1757, 0.4688, 0.1109, 0.4375, 0.5649, 0.4375, 0.6297, 0.4688, 0.6297, 0.4688, 0.5649, 0.4375, 0.046, 0.4375, 0.1109, 0.4688, 0.1109, 0.4688, 0.046, 0.4375, 0.5, 0.4375, 0.5649, 0.4688, 0.5649, 0.4688, 0.5, 0.875, 0.046, 0.9062, 0.046, 0.9062, 3.576e-07, 0.875, 3.576e-07, 0.4375, 0.954, 0.4063, 0.954, 0.4063, 1.0, 0.4375, 1.0, 0.4375, 0.4351, 0.4375, 0.5, 0.4688, 0.5, 0.4688, 0.4351, 0.4375, 0.8891, 0.4375, 0.954, 0.4688, 0.954, 0.4688, 0.8891, 0.4375, 0.3703, 0.4375, 0.4351, 0.4688, 0.4351, 0.4688, 0.3703, 0.4375, 0.8243, 0.4375, 0.8891, 0.4688, 0.8891, 0.4688, 0.8243, 0.4375, 0.3054, 0.4375, 0.3703, 0.4688, 0.3703, 0.4688, 0.3054, 0.4375, 0.7594, 0.4375, 0.8243, 0.4688, 0.8243, 0.4688, 0.7594, 0.4375, 0.2406, 0.4375, 0.3054, 0.4688, 0.3054, 0.4688, 0.2406, 0.4375, 0.6946, 0.4375, 0.7594, 0.4688, 0.7594, 0.4688, 0.6946, 0.4375, 0.1757, 0.4375, 0.2406, 0.4688, 0.2406, 0.4688, 0.1757, 0.4375, 0.6297, 0.4375, 0.6946, 0.4688, 0.6946, 0.4688, 0.6297, 0.4688, 0.8243, 0.4688, 0.8891, 0.5, 0.8891, 0.5, 0.8243, 0.4688, 0.3054, 0.4688, 0.3703, 0.5, 0.3703, 0.5, 0.3054, 0.4688, 0.7594, 0.4688, 0.8243, 0.5, 0.8243, 0.5, 0.7594, 0.4688, 0.2406, 0.4688, 0.3054, 0.5, 0.3054, 0.5, 0.2406, 0.4688, 0.6946, 0.4688, 0.7594, 0.5, 0.7594, 0.5, 0.6946, 0.4688, 0.1757, 0.4688, 0.2406, 0.5, 0.2406, 0.5, 0.1757, 0.4688, 0.6297, 0.4688, 0.6946, 0.5, 0.6946, 0.5, 0.6297, 0.4688, 0.1109, 0.4688, 0.1757, 0.5, 0.1757, 0.5, 0.1109, 0.4688, 0.5649, 0.4688, 0.6297, 0.5, 0.6297, 0.5, 0.5649, 0.4688, 0.046, 0.4688, 0.1109, 0.5, 0.1109, 0.5, 0.046, 0.4688, 0.5, 0.4688, 0.5649, 0.5, 0.5649, 0.5, 0.5, 0.2813, 0.954, 0.25, 0.954, 0.25, 1.0, 0.2813, 1.0, 0.5313, 0.954, 0.5, 0.954, 0.5, 1.0, 0.5313, 1.0, 0.4688, 0.4351, 0.4688, 0.5, 0.5, 0.5, 0.5, 0.4351, 0.4688, 0.8891, 0.4688, 0.954, 0.5, 0.954, 0.5, 0.8891, 0.4688, 0.3703, 0.4688, 0.4351, 0.5, 0.4351, 0.5, 0.3703, 0.5, 0.5649, 0.5, 0.6297, 0.5313, 0.6297, 0.5313, 0.5649, 0.5, 0.046, 0.5, 0.1109, 0.5313, 0.1109, 0.5313, 0.046, 0.5, 0.5, 0.5, 0.5649, 0.5313, 0.5649, 0.5313, 0.5, 0.3438, 0.954, 0.3125, 0.954, 0.3125, 1.0, 0.3438, 1.0, 0.125, 0.954, 0.09375, 0.954, 0.09375, 1.0, 0.125, 1.0, 0.5, 0.4351, 0.5, 0.5, 0.5313, 0.5, 0.5313, 0.4351, 0.5, 0.8891, 0.5, 0.954, 0.5313, 0.954, 0.5313, 0.8891, 0.5, 0.3703, 0.5, 0.4351, 0.5313, 0.4351, 0.5313, 0.3703, 0.5, 0.8243, 0.5, 0.8891, 0.5313, 0.8891, 0.5313, 0.8243, 0.5, 0.3054, 0.5, 0.3703, 0.5313, 0.3703, 0.5313, 0.3054, 0.5, 0.7594, 0.5, 0.8243, 0.5313, 0.8243, 0.5313, 0.7594, 0.5, 0.2406, 0.5, 0.3054, 0.5313, 0.3054, 0.5313, 0.2406, 0.5, 0.6946, 0.5, 0.7594, 0.5313, 0.7594, 0.5313, 0.6946, 0.5, 0.1757, 0.5, 0.2406, 0.5313, 0.2406, 0.5313, 0.1757, 0.5, 0.6297, 0.5, 0.6946, 0.5313, 0.6946, 0.5313, 0.6297, 0.5, 0.1109, 0.5, 0.1757, 0.5313, 0.1757, 0.5313, 0.1109, 0.5313, 0.3054, 0.5313, 0.3703, 0.5625, 0.3703, 0.5625, 0.3054, 0.5313, 0.7594, 0.5313, 0.8243, 0.5625, 0.8243, 0.5625, 0.7594, 0.5313, 0.2406, 0.5313, 0.3054, 0.5625, 0.3054, 0.5625, 0.2406, 0.5313, 0.6946, 0.5313, 0.7594, 0.5625, 0.7594, 0.5625, 0.6946, 0.5313, 0.1757, 0.5313, 0.2406, 0.5625, 0.2406, 0.5625, 0.1757, 0.5313, 0.6297, 0.5313, 0.6946, 0.5625, 0.6946, 0.5625, 0.6297, 0.5313, 0.1109, 0.5313, 0.1757, 0.5625, 0.1757, 0.5625, 0.1109, 0.5313, 0.5649, 0.5313, 0.6297, 0.5625, 0.6297, 0.5625, 0.5649, 0.5313, 0.046, 0.5313, 0.1109, 0.5625, 0.1109, 0.5625, 0.046, 0.5313, 0.5, 0.5313, 0.5649, 0.5625, 0.5649, 0.5625, 0.5, 0.2188, 0.954, 0.1875, 0.954, 0.1875, 1.0, 0.2188, 1.0, 0.6875, 0.046, 0.7188, 0.046, 0.7188, 3.576e-07, 0.6875, 3.576e-07, 0.5313, 0.4351, 0.5313, 0.5, 0.5625, 0.5, 0.5625, 0.4351, 0.5313, 0.8891, 0.5313, 0.954, 0.5625, 0.954, 0.5625, 0.8891, 0.5313, 0.3703, 0.5313, 0.4351, 0.5625, 0.4351, 0.5625, 0.3703, 0.5313, 0.8243, 0.5313, 0.8891, 0.5625, 0.8891, 0.5625, 0.8243, 0.5625, 0.046, 0.5625, 0.1109, 0.5938, 0.1109, 0.5938, 0.046, 0.5625, 0.5, 0.5625, 0.5649, 0.5938, 0.5649, 0.5938, 0.5, 0.5938, 0.046, 0.625, 0.046, 0.625, 3.576e-07, 0.5938, 3.576e-07, 0.7813, 0.046, 0.8125, 0.046, 0.8125, 3.576e-07, 0.7812, 3.576e-07, 0.5625, 0.4351, 0.5625, 0.5, 0.5938, 0.5, 0.5938, 0.4351, 0.5625, 0.8891, 0.5625, 0.954, 0.5938, 0.954, 0.5938, 0.8891, 0.5625, 0.3703, 0.5625, 0.4351, 0.5938, 0.4351, 0.5938, 0.3703, 0.5625, 0.8243, 0.5625, 0.8891, 0.5938, 0.8891, 0.5938, 0.8243, 0.5625, 0.3054, 0.5625, 0.3703, 0.5938, 0.3703, 0.5938, 0.3054, 0.5625, 0.7594, 0.5625, 0.8243, 0.5938, 0.8243, 0.5938, 0.7594, 0.5625, 0.2406, 0.5625, 0.3054, 0.5938, 0.3054, 0.5938, 0.2406, 0.5625, 0.6946, 0.5625, 0.7594, 0.5938, 0.7594, 0.5938, 0.6946, 0.5625, 0.1757, 0.5625, 0.2406, 0.5938, 0.2406, 0.5938, 0.1757, 0.5625, 0.6297, 0.5625, 0.6946, 0.5938, 0.6946, 0.5938, 0.6297, 0.5625, 0.1109, 0.5625, 0.1757, 0.5938, 0.1757, 0.5938, 0.1109, 0.5625, 0.5649, 0.5625, 0.6297, 0.5938, 0.6297, 0.5938, 0.5649, 0.5938, 0.2406, 0.5938, 0.3054, 0.625, 0.3054, 0.625, 0.2406, 0.5938, 0.6946, 0.5938, 0.7594, 0.625, 0.7594, 0.625, 0.6946, 0.5938, 0.1757, 0.5938, 0.2406, 0.625, 0.2406, 0.625, 0.1757, 0.5938, 0.6297, 0.5938, 0.6946, 0.625, 0.6946, 0.625, 0.6297, 0.5938, 0.1109, 0.5938, 0.1757, 0.625, 0.1757, 0.625, 0.1109, 0.5938, 0.5649, 0.5938, 0.6297, 0.625, 0.6297, 0.625, 0.5649, 0.5938, 0.046, 0.5938, 0.1109, 0.625, 0.1109, 0.625, 0.046, 0.5938, 0.5, 0.5938, 0.5649, 0.625, 0.5649, 0.625, 0.5, 0.25, 0.046, 0.2813, 0.046, 0.2813, 0.0, 0.25, 0.0, 0.4063, 0.046, 0.4375, 0.046, 0.4375, 3.576e-07, 0.4063, 0.0, 0.5938, 0.4351, 0.5938, 0.5, 0.625, 0.5, 0.625, 0.4351, 0.5938, 0.8891, 0.5938, 0.954, 0.625, 0.954, 0.625, 0.8891, 0.5938, 0.3703, 0.5938, 0.4351, 0.625, 0.4351, 0.625, 0.3703, 0.5938, 0.8243, 0.5938, 0.8891, 0.625, 0.8891, 0.625, 0.8243, 0.5938, 0.3054, 0.5938, 0.3703, 0.625, 0.3703, 0.625, 0.3054, 0.5938, 0.7594, 0.5938, 0.8243, 0.625, 0.8243, 0.625, 0.7594, 0.8438, 0.954, 0.8125, 0.954, 0.8125, 1.0, 0.8437, 1.0, 0.03125, 0.954, 5.96e-07, 0.954, 0.0, 1.0, 0.03125, 1.0, 0.625, 0.4351, 0.625, 0.5, 0.6563, 0.5, 0.6563, 0.4351, 0.625, 0.8891, 0.625, 0.954, 0.6563, 0.954, 0.6563, 0.8891, 0.625, 0.3703, 0.625, 0.4351, 0.6563, 0.4351, 0.6563, 0.3703, 0.625, 0.8243, 0.625, 0.8891, 0.6563, 0.8891, 0.6563, 0.8243, 0.625, 0.3054, 0.625, 0.3703, 0.6563, 0.3703, 0.6563, 0.3054, 0.625, 0.7594, 0.625, 0.8243, 0.6563, 0.8243, 0.6563, 0.7594, 0.625, 0.2406, 0.625, 0.3054, 0.6563, 0.3054, 0.6563, 0.2406, 0.625, 0.6946, 0.625, 0.7594, 0.6563, 0.7594, 0.6563, 0.6946, 0.625, 0.1757, 0.625, 0.2406, 0.6563, 0.2406, 0.6563, 0.1757, 0.625, 0.6297, 0.625, 0.6946, 0.6563, 0.6946, 0.6563, 0.6297, 0.625, 0.1109, 0.625, 0.1757, 0.6563, 0.1757, 0.6563, 0.1109, 0.625, 0.5649, 0.625, 0.6297, 0.6563, 0.6297, 0.6563, 0.5649, 0.625, 0.046, 0.625, 0.1109, 0.6563, 0.1109, 0.6563, 0.046, 0.625, 0.5, 0.625, 0.5649, 0.6563, 0.5649, 0.6563, 0.5, 0.6563, 0.6946, 0.6563, 0.7594, 0.6875, 0.7594, 0.6875, 0.6946, 0.6563, 0.1757, 0.6563, 0.2406, 0.6875, 0.2406, 0.6875, 0.1757, 0.6563, 0.6297, 0.6563, 0.6946, 0.6875, 0.6946, 0.6875, 0.6297, 0.6563, 0.1109, 0.6563, 0.1757, 0.6875, 0.1757, 0.6875, 0.1109, 0.6563, 0.5649, 0.6563, 0.6297, 0.6875, 0.6297, 0.6875, 0.5649, 0.6563, 0.046, 0.6563, 0.1109, 0.6875, 0.1109, 0.6875, 0.046, 0.6563, 0.5, 0.6563, 0.5649, 0.6875, 0.5649, 0.6875, 0.5, 0.09375, 0.046, 0.125, 0.046, 0.125, 0.0, 0.09375, 0.0, 0.5, 0.046, 0.5313, 0.046, 0.5313, 3.576e-07, 0.5, 3.576e-07, 0.6563, 0.4351, 0.6563, 0.5, 0.6875, 0.5, 0.6875, 0.4351, 0.6563, 0.8891, 0.6563, 0.954, 0.6875, 0.954, 0.6875, 0.8891, 0.6563, 0.3703, 0.6563, 0.4351, 0.6875, 0.4351, 0.6875, 0.3703, 0.6563, 0.8243, 0.6563, 0.8891, 0.6875, 0.8891, 0.6875, 0.8243, 0.6563, 0.3054, 0.6563, 0.3703, 0.6875, 0.3703, 0.6875, 0.3054, 0.6563, 0.7594, 0.6563, 0.8243, 0.6875, 0.8243, 0.6875, 0.7594, 0.6563, 0.2406, 0.6563, 0.3054, 0.6875, 0.3054, 0.6875, 0.2406, 0.6875, 0.4351, 0.6875, 0.5, 0.7188, 0.5, 0.7188, 0.4351, 0.6875, 0.8891, 0.6875, 0.954, 0.7188, 0.954, 0.7188, 0.8891, 0.6875, 0.3703, 0.6875, 0.4351, 0.7188, 0.4351, 0.7188, 0.3703, 0.6875, 0.8243, 0.6875, 0.8891, 0.7188, 0.8891, 0.7188, 0.8243, 0.6875, 0.3054, 0.6875, 0.3703, 0.7188, 0.3703, 0.7188, 0.3054, 0.6875, 0.7594, 0.6875, 0.8243, 0.7188, 0.8243, 0.7188, 0.7594, 0.6875, 0.2406, 0.6875, 0.3054, 0.7188, 0.3054, 0.7188, 0.2406, 0.6875, 0.6946, 0.6875, 0.7594, 0.7188, 0.7594, 0.7188, 0.6946, 0.6875, 0.1757, 0.6875, 0.2406, 0.7188, 0.2406, 0.7188, 0.1757, 0.6875, 0.6297, 0.6875, 0.6946, 0.7188, 0.6946, 0.7188, 0.6297, 0.6875, 0.1109, 0.6875, 0.1757, 0.7188, 0.1757, 0.7188, 0.1109, 0.6875, 0.5649, 0.6875, 0.6297, 0.7188, 0.6297, 0.7188, 0.5649, 0.6875, 0.046, 0.6875, 0.1109, 0.7188, 0.1109, 0.7188, 0.046, 0.6875, 0.5, 0.6875, 0.5649, 0.7188, 0.5649, 0.7188, 0.5, 0.3125, 0.046, 0.3438, 0.046, 0.3438, 0.0, 0.3125, 0.0, 5.96e-07, 0.046, 0.03125, 0.046, 0.03125, 0.0, 0.0, 3.576e-07, 0.7188, 0.1757, 0.7188, 0.2406, 0.75, 0.2406, 0.75, 0.1757, 0.7188, 0.6297, 0.7188, 0.6946, 0.75, 0.6946, 0.75, 0.6297, 0.7188, 0.1109, 0.7188, 0.1757, 0.75, 0.1757, 0.75, 0.1109, 0.7188, 0.5649, 0.7188, 0.6297, 0.75, 0.6297, 0.75, 0.5649, 0.7188, 0.046, 0.7188, 0.1109, 0.75, 0.1109, 0.75, 0.046, 0.7188, 0.5, 0.7188, 0.5649, 0.75, 0.5649, 0.75, 0.5, 0.9375, 0.954, 0.9062, 0.954, 0.9062, 1.0, 0.9375, 1.0, 0.75, 0.954, 0.7188, 0.954, 0.7188, 1.0, 0.75, 1.0, 0.7188, 0.4351, 0.7188, 0.5, 0.75, 0.5, 0.75, 0.4351, 0.7188, 0.8891, 0.7188, 0.954, 0.75, 0.954, 0.75, 0.8891, 0.7188, 0.3703, 0.7188, 0.4351, 0.75, 0.4351, 0.75, 0.3703, 0.7188, 0.8243, 0.7188, 0.8891, 0.75, 0.8891, 0.75, 0.8243, 0.7188, 0.3054, 0.7188, 0.3703, 0.75, 0.3703, 0.75, 0.3054, 0.7188, 0.7594, 0.7188, 0.8243, 0.75, 0.8243, 0.75, 0.7594, 0.7188, 0.2406, 0.7188, 0.3054, 0.75, 0.3054, 0.75, 0.2406, 0.7188, 0.6946, 0.7188, 0.7594, 0.75, 0.7594, 0.75, 0.6946, 0.75, 0.8891, 0.75, 0.954, 0.7813, 0.954, 0.7813, 0.8891, 0.75, 0.3703, 0.75, 0.4351, 0.7813, 0.4351, 0.7813, 0.3703, 0.75, 0.8243, 0.75, 0.8891, 0.7813, 0.8891, 0.7813, 0.8243, 0.75, 0.3054, 0.75, 0.3703, 0.7813, 0.3703, 0.7813, 0.3054, 0.75, 0.7594, 0.75, 0.8243, 0.7813, 0.8243, 0.7813, 0.7594, 0.75, 0.2406, 0.75, 0.3054, 0.7813, 0.3054, 0.7813, 0.2406, 0.75, 0.6946, 0.75, 0.7594, 0.7813, 0.7594, 0.7813, 0.6946, 0.75, 0.1757, 0.75, 0.2406, 0.7813, 0.2406, 0.7813, 0.1757, 0.75, 0.6297, 0.75, 0.6946, 0.7813, 0.6946, 0.7813, 0.6297, 0.75, 0.1109, 0.75, 0.1757, 0.7813, 0.1757, 0.7813, 0.1109, 0.75, 0.5649, 0.75, 0.6297, 0.7813, 0.6297, 0.7813, 0.5649, 0.75, 0.046, 0.75, 0.1109, 0.7813, 0.1109, 0.7813, 0.046, 0.75, 0.5, 0.75, 0.5649, 0.7813, 0.5649, 0.7813, 0.5, 0.1875, 0.046, 0.2188, 0.046, 0.2188, 0.0, 0.1875, 0.0, 0.4688, 0.954, 0.4375, 0.954, 0.4375, 1.0, 0.4688, 1.0, 0.75, 0.4351, 0.75, 0.5, 0.7813, 0.5, 0.7813, 0.4351, 0.7813, 0.6297, 0.7813, 0.6946, 0.8125, 0.6946, 0.8125, 0.6297, 0.7813, 0.1109, 0.7813, 0.1757, 0.8125, 0.1757, 0.8125, 0.1109, 0.7813, 0.5649, 0.7813, 0.6297, 0.8125, 0.6297, 0.8125, 0.5649, 0.7813, 0.046, 0.7813, 0.1109, 0.8125, 0.1109, 0.8125, 0.046, 0.7813, 0.5, 0.7813, 0.5649, 0.8125, 0.5649, 0.8125, 0.5, 0.5625, 0.954, 0.5313, 0.954, 0.5313, 1.0, 0.5625, 1.0, 0.7188, 0.046, 0.75, 0.046, 0.75, 3.576e-07, 0.7188, 3.576e-07, 0.7813, 0.4351, 0.7813, 0.5, 0.8125, 0.5, 0.8125, 0.4351, 0.7813, 0.8891, 0.7813, 0.954, 0.8125, 0.954, 0.8125, 0.8891, 0.7813, 0.3703, 0.7813, 0.4351, 0.8125, 0.4351, 0.8125, 0.3703, 0.7813, 0.8243, 0.7813, 0.8891, 0.8125, 0.8891, 0.8125, 0.8243, 0.7813, 0.3054, 0.7813, 0.3703, 0.8125, 0.3703, 0.8125, 0.3054, 0.7813, 0.7594, 0.7813, 0.8243, 0.8125, 0.8243, 0.8125, 0.7594, 0.7813, 0.2406, 0.7813, 0.3054, 0.8125, 0.3054, 0.8125, 0.2406, 0.7813, 0.6946, 0.7813, 0.7594, 0.8125, 0.7594, 0.8125, 0.6946, 0.7813, 0.1757, 0.7813, 0.2406, 0.8125, 0.2406, 0.8125, 0.1757, 0.8125, 0.3703, 0.8125, 0.4351, 0.8438, 0.4351, 0.8438, 0.3703, 0.8125, 0.8243, 0.8125, 0.8891, 0.8438, 0.8891, 0.8438, 0.8243, 0.8125, 0.3054, 0.8125, 0.3703, 0.8438, 0.3703, 0.8438, 0.3054, 0.8125, 0.7594, 0.8125, 0.8243, 0.8438, 0.8243, 0.8438, 0.7594, 0.8125, 0.2406, 0.8125, 0.3054, 0.8438, 0.3054, 0.8438, 0.2406, 0.8125, 0.6946, 0.8125, 0.7594, 0.8438, 0.7594, 0.8438, 0.6946, 0.8125, 0.1757, 0.8125, 0.2406, 0.8438, 0.2406, 0.8438, 0.1757, 0.8125, 0.6297, 0.8125, 0.6946, 0.8438, 0.6946, 0.8438, 0.6297, 0.8125, 0.1109, 0.8125, 0.1757, 0.8438, 0.1757, 0.8438, 0.1109, 0.8125, 0.5649, 0.8125, 0.6297, 0.8438, 0.6297, 0.8438, 0.5649, 0.8125, 0.046, 0.8125, 0.1109, 0.8438, 0.1109, 0.8438, 0.046, 0.8125, 0.5, 0.8125, 0.5649, 0.8438, 0.5649, 0.8438, 0.5, 0.8125, 0.046, 0.8438, 0.046, 0.8437, 3.576e-07, 0.8125, 3.576e-07, 0.3438, 0.046, 0.375, 0.046, 0.375, 0.0, 0.3438, 0.0, 0.8125, 0.4351, 0.8125, 0.5, 0.8438, 0.5, 0.8438, 0.4351, 0.8125, 0.8891, 0.8125, 0.954, 0.8438, 0.954, 0.8438, 0.8891, 0.8438, 0.1109, 0.8438, 0.1757, 0.875, 0.1757, 0.875, 0.1109, 0.8438, 0.5649, 0.8438, 0.6297, 0.875, 0.6297, 0.875, 0.5649, 0.8438, 0.046, 0.8438, 0.1109, 0.875, 0.1109, 0.875, 0.046, 0.8438, 0.5, 0.8438, 0.5649, 0.875, 0.5649, 0.875, 0.5, 0.375, 0.954, 0.3438, 0.954, 0.3438, 1.0, 0.375, 1.0, 0.9687, 0.954, 0.9375, 0.954, 0.9375, 1.0, 0.9687, 1.0, 0.8438, 0.4351, 0.8438, 0.5, 0.875, 0.5, 0.875, 0.4351, 0.8438, 0.8891, 0.8438, 0.954, 0.875, 0.954, 0.875, 0.8891, 0.8438, 0.3703, 0.8438, 0.4351, 0.875, 0.4351, 0.875, 0.3703, 0.8438, 0.8243, 0.8438, 0.8891, 0.875, 0.8891, 0.875, 0.8243, 0.8438, 0.3054, 0.8438, 0.3703, 0.875, 0.3703, 0.875, 0.3054, 0.8438, 0.7594, 0.8438, 0.8243, 0.875, 0.8243, 0.875, 0.7594, 0.8438, 0.2406, 0.8438, 0.3054, 0.875, 0.3054, 0.875, 0.2406, 0.8438, 0.6946, 0.8438, 0.7594, 0.875, 0.7594, 0.875, 0.6946, 0.8438, 0.1757, 0.8438, 0.2406, 0.875, 0.2406, 0.875, 0.1757, 0.8438, 0.6297, 0.8438, 0.6946, 0.875, 0.6946, 0.875, 0.6297, 0.875, 0.3054, 0.875, 0.3703, 0.9063, 0.3703, 0.9063, 0.3054, 0.875, 0.7594, 0.875, 0.8243, 0.9063, 0.8243, 0.9063, 0.7594, 0.875, 0.2406, 0.875, 0.3054, 0.9063, 0.3054, 0.9063, 0.2406, 0.875, 0.6946, 0.875, 0.7594, 0.9063, 0.7594, 0.9063, 0.6946, 0.875, 0.1757, 0.875, 0.2406, 0.9063, 0.2406, 0.9063, 0.1757, 0.875, 0.6297, 0.875, 0.6946, 0.9063, 0.6946, 0.9063, 0.6297, 0.875, 0.1109, 0.875, 0.1757, 0.9063, 0.1757, 0.9062, 0.1109, 0.875, 0.5649, 0.875, 0.6297, 0.9063, 0.6297, 0.9063, 0.5649, 0.875, 0.046, 0.875, 0.1109, 0.9062, 0.1109, 0.9062, 0.046, 0.875, 0.5, 0.875, 0.5649, 0.9063, 0.5649, 0.9063, 0.5, 0.5313, 0.046, 0.5625, 0.046, 0.5625, 3.576e-07, 0.5313, 3.576e-07, 0.75, 0.046, 0.7813, 0.046, 0.7812, 3.576e-07, 0.75, 3.576e-07, 0.875, 0.4351, 0.875, 0.5, 0.9063, 0.5, 0.9063, 0.4351, 0.875, 0.8891, 0.875, 0.954, 0.9062, 0.954, 0.9062, 0.8891, 0.875, 0.3703, 0.875, 0.4351, 0.9063, 0.4351, 0.9063, 0.3703, 0.875, 0.8243, 0.875, 0.8891, 0.9062, 0.8891, 0.9063, 0.8243, 0.9062, 0.046, 0.9062, 0.1109, 0.9375, 0.1109, 0.9375, 0.046, 0.9063, 0.5, 0.9063, 0.5649, 0.9375, 0.5649, 0.9375, 0.5, 0.1563, 0.954, 0.125, 0.954, 0.125, 1.0, 0.1563, 1.0, 0.5938, 0.954, 0.5625, 0.954, 0.5625, 1.0, 0.5938, 1.0, 0.9063, 0.4351, 0.9063, 0.5, 0.9375, 0.5, 0.9375, 0.4351, 0.9062, 0.8891, 0.9062, 0.954, 0.9375, 0.954, 0.9375, 0.8891, 0.9063, 0.3703, 0.9063, 0.4351, 0.9375, 0.4351, 0.9375, 0.3703, 0.9063, 0.8243, 0.9062, 0.8891, 0.9375, 0.8891, 0.9375, 0.8243, 0.9063, 0.3054, 0.9063, 0.3703, 0.9375, 0.3703, 0.9375, 0.3054, 0.9063, 0.7594, 0.9063, 0.8243, 0.9375, 0.8243, 0.9375, 0.7594, 0.9063, 0.2406, 0.9063, 0.3054, 0.9375, 0.3054, 0.9375, 0.2406, 0.9063, 0.6946, 0.9063, 0.7594, 0.9375, 0.7594, 0.9375, 0.6946, 0.9063, 0.1757, 0.9063, 0.2406, 0.9375, 0.2406, 0.9375, 0.1757, 0.9063, 0.6297, 0.9063, 0.6946, 0.9375, 0.6946, 0.9375, 0.6297, 0.9062, 0.1109, 0.9063, 0.1757, 0.9375, 0.1757, 0.9375, 0.1109, 0.9063, 0.5649, 0.9063, 0.6297, 0.9375, 0.6297, 0.9375, 0.5649, 0.9375, 0.7594, 0.9375, 0.8243, 0.9688, 0.8243, 0.9688, 0.7594, 0.9375, 0.2406, 0.9375, 0.3054, 0.9688, 0.3054, 0.9688, 0.2406, 0.9375, 0.6946, 0.9375, 0.7594, 0.9688, 0.7594, 0.9688, 0.6946, 0.9375, 0.1757, 0.9375, 0.2406, 0.9688, 0.2406, 0.9688, 0.1757, 0.9375, 0.6297, 0.9375, 0.6946, 0.9688, 0.6946, 0.9688, 0.6297, 0.9375, 0.1109, 0.9375, 0.1757, 0.9688, 0.1757, 0.9687, 0.1109, 0.9375, 0.5649, 0.9375, 0.6297, 0.9688, 0.6297, 0.9688, 0.5649, 0.9375, 0.046, 0.9375, 0.1109, 0.9687, 0.1109, 0.9687, 0.046, 0.9375, 0.5, 0.9375, 0.5649, 0.9688, 0.5649, 0.9688, 0.5, 0.625, 0.046, 0.6563, 0.046, 0.6563, 3.576e-07, 0.625, 3.576e-07, 0.4375, 0.046, 0.4688, 0.046, 0.4688, 3.576e-07, 0.4375, 3.576e-07, 0.9375, 0.4351, 0.9375, 0.5, 0.9688, 0.5, 0.9688, 0.4351, 0.9375, 0.8891, 0.9375, 0.954, 0.9687, 0.954, 0.9687, 0.8891, 0.9375, 0.3703, 0.9375, 0.4351, 0.9688, 0.4351, 0.9688, 0.3703, 0.9375, 0.8243, 0.9375, 0.8891, 0.9687, 0.8891, 0.9688, 0.8243, 0.9375, 0.3054, 0.9375, 0.3703, 0.9688, 0.3703, 0.9688, 0.3054, 0.9688, 0.5, 0.9688, 0.5649, 1.0, 0.5649, 1.0, 0.5, 0.9062, 0.046, 0.9375, 0.046, 0.9375, 3.576e-07, 0.9062, 3.576e-07, 0.7813, 0.954, 0.75, 0.954, 0.75, 1.0, 0.7812, 1.0, 0.9688, 0.4351, 0.9688, 0.5, 1.0, 0.5, 1.0, 0.4351, 0.9687, 0.8891, 0.9687, 0.954, 1.0, 0.954, 1.0, 0.8891, 0.9688, 0.3703, 0.9688, 0.4351, 1.0, 0.4351, 1.0, 0.3703, 0.9688, 0.8243, 0.9687, 0.8891, 1.0, 0.8891, 1.0, 0.8243, 0.9688, 0.3054, 0.9688, 0.3703, 1.0, 0.3703, 1.0, 0.3054, 0.9688, 0.7594, 0.9688, 0.8243, 1.0, 0.8243, 1.0, 0.7594, 0.9688, 0.2406, 0.9688, 0.3054, 1.0, 0.3054, 1.0, 0.2406, 0.9688, 0.6946, 0.9688, 0.7594, 1.0, 0.7594, 1.0, 0.6946, 0.9688, 0.1757, 0.9688, 0.2406, 1.0, 0.2406, 1.0, 0.1757, 0.9688, 0.6297, 0.9688, 0.6946, 1.0, 0.6946, 1.0, 0.6297, 0.9687, 0.1109, 0.9688, 0.1757, 1.0, 0.1757, 1.0, 0.1109, 0.9688, 0.5649, 0.9688, 0.6297, 1.0, 0.6297, 1.0, 0.5649, 0.9687, 0.046, 0.9687, 0.1109, 1.0, 0.1109, 1.0, 0.046, 8.345e-07, 0.2406, 8.345e-07, 0.3054, 0.03125, 0.3054, 0.03125, 0.2406, 8.345e-07, 0.6946, 8.345e-07, 0.7594, 0.03125, 0.7594, 0.03125, 0.6946, 7.153e-07, 0.1757, 8.345e-07, 0.2406, 0.03125, 0.2406, 0.03125, 0.1757, 7.153e-07, 0.6297, 8.345e-07, 0.6946, 0.03125, 0.6946, 0.03125, 0.6297, 7.153e-07, 0.1109, 7.153e-07, 0.1757, 0.03125, 0.1757, 0.03125, 0.1109, 8.345e-07, 0.5649, 7.153e-07, 0.6297, 0.03125, 0.6297, 0.03125, 0.5649, 5.96e-07, 0.046, 7.153e-07, 0.1109, 0.03125, 0.1109, 0.03125, 0.046, 8.345e-07, 0.5, 8.345e-07, 0.5649, 0.03125, 0.5649, 0.03125, 0.5, 0.6563, 0.954, 0.625, 0.954, 0.625, 1.0, 0.6563, 1.0, 0.03125, 0.046, 0.0625, 0.046, 0.0625, 0.0, 0.03125, 0.0, 8.345e-07, 0.4351, 8.345e-07, 0.5, 0.03125, 0.5, 0.03125, 0.4351, 7.153e-07, 0.8891, 5.96e-07, 0.954, 0.03125, 0.954, 0.03125, 0.8891, 7.153e-07, 0.3703, 8.345e-07, 0.4351, 0.03125, 0.4351, 0.03125, 0.3703, 7.153e-07, 0.8243, 7.153e-07, 0.8891, 0.03125, 0.8891, 0.03125, 0.8243, 8.345e-07, 0.3054, 7.153e-07, 0.3703, 0.03125, 0.3703, 0.03125, 0.3054, 8.345e-07, 0.7594, 7.153e-07, 0.8243, 0.03125, 0.8243, 0.03125, 0.7594, 0.3125, 0.954, 0.2813, 0.954, 0.2813, 1.0, 0.3125, 1.0, 0.9375, 0.046, 0.9687, 0.046, 0.9687, 3.576e-07, 0.9375, 3.576e-07, 0.03125, 0.4351, 0.03125, 0.5, 0.0625, 0.5, 0.0625, 0.4351, 0.03125, 0.8891, 0.03125, 0.954, 0.0625, 0.954, 0.0625, 0.8891, 0.03125, 0.3703, 0.03125, 0.4351, 0.0625, 0.4351, 0.0625, 0.3703, 0.03125, 0.8243, 0.03125, 0.8891, 0.0625, 0.8891, 0.0625, 0.8243, 0.03125, 0.3054, 0.03125, 0.3703, 0.0625, 0.3703, 0.0625, 0.3054, 0.03125, 0.7594, 0.03125, 0.8243, 0.0625, 0.8243, 0.0625, 0.7594, 0.03125, 0.2406, 0.03125, 0.3054, 0.0625, 0.3054, 0.0625, 0.2406, 0.03125, 0.6946, 0.03125, 0.7594, 0.0625, 0.7594, 0.0625, 0.6946, 0.03125, 0.1757, 0.03125, 0.2406, 0.0625, 0.2406, 0.0625, 0.1757, 0.03125, 0.6297, 0.03125, 0.6946, 0.0625, 0.6946, 0.0625, 0.6297, 0.03125, 0.1109, 0.03125, 0.1757, 0.0625, 0.1757, 0.0625, 0.1109, 0.03125, 0.5649, 0.03125, 0.6297, 0.0625, 0.6297, 0.0625, 0.5649, 0.03125, 0.046, 0.03125, 0.1109, 0.0625, 0.1109, 0.0625, 0.046, 0.03125, 0.5, 0.03125, 0.5649, 0.0625, 0.5649, 0.0625, 0.5, 0.0625, 0.6946, 0.0625, 0.7594, 0.09375, 0.7594, 0.09375, 0.6946, 0.0625, 0.1757, 0.0625, 0.2406, 0.09375, 0.2406, 0.09375, 0.1757, 0.0625, 0.6297, 0.0625, 0.6946, 0.09375, 0.6946, 0.09375, 0.6297, 0.0625, 0.1109, 0.0625, 0.1757, 0.09375, 0.1757, 0.09375, 0.1109, 0.0625, 0.5649, 0.0625, 0.6297, 0.09375, 0.6297, 0.09375, 0.5649, 0.0625, 0.046, 0.0625, 0.1109, 0.09375, 0.1109, 0.09375, 0.046, 0.0625, 0.5, 0.0625, 0.5649, 0.09375, 0.5649, 0.09375, 0.5, 0.875, 0.954, 0.8438, 0.954, 0.8437, 1.0, 0.875, 1.0, 0.6875, 0.954, 0.6563, 0.954, 0.6563, 1.0, 0.6875, 1.0, 0.0625, 0.4351, 0.0625, 0.5, 0.09375, 0.5, 0.09375, 0.4351, 0.0625, 0.8891, 0.0625, 0.954, 0.09375, 0.954, 0.09375, 0.8891, 0.0625, 0.3703, 0.0625, 0.4351, 0.09375, 0.4351, 0.09375, 0.3703, 0.0625, 0.8243, 0.0625, 0.8891, 0.09375, 0.8891, 0.09375, 0.8243, 0.0625, 0.3054, 0.0625, 0.3703, 0.09375, 0.3703, 0.09375, 0.3054, 0.0625, 0.7594, 0.0625, 0.8243, 0.09375, 0.8243, 0.09375, 0.7594, 0.0625, 0.2406, 0.0625, 0.3054, 0.09375, 0.3054, 0.09375, 0.2406, 0.09375, 0.4351, 0.09375, 0.5, 0.125, 0.5, 0.125, 0.4351, 0.09375, 0.8891, 0.09375, 0.954, 0.125, 0.954, 0.125, 0.8891, 0.09375, 0.3703, 0.09375, 0.4351, 0.125, 0.4351, 0.125, 0.3703, 0.09375, 0.8243, 0.09375, 0.8891, 0.125, 0.8891, 0.125, 0.8243, 0.09375, 0.3054, 0.09375, 0.3703, 0.125, 0.3703, 0.125, 0.3054, 0.09375, 0.7594, 0.09375, 0.8243, 0.125, 0.8243, 0.125, 0.7594, 0.09375, 0.2406, 0.09375, 0.3054, 0.125, 0.3054, 0.125, 0.2406, 0.09375, 0.6946, 0.09375, 0.7594, 0.125, 0.7594, 0.125, 0.6946, 0.09375, 0.1757, 0.09375, 0.2406, 0.125, 0.2406, 0.125, 0.1757, 0.09375, 0.6297, 0.09375, 0.6946, 0.125, 0.6946, 0.125, 0.6297, 0.09375, 0.1109, 0.09375, 0.1757, 0.125, 0.1757, 0.125, 0.1109, 0.09375, 0.5649, 0.09375, 0.6297, 0.125, 0.6297, 0.125, 0.5649, 0.09375, 0.046, 0.09375, 0.1109, 0.125, 0.1109, 0.125, 0.046, 0.09375, 0.5, 0.09375, 0.5649, 0.125, 0.5649, 0.125, 0.5, 0.125, 0.046, 0.1563, 0.046, 0.1563, 0.0, 0.125, 0.0, 0.25, 0.954, 0.2188, 0.954, 0.2188, 1.0, 0.25, 1.0, 0.125, 0.1757, 0.125, 0.2406, 0.1563, 0.2406, 0.1563, 0.1757, 0.125, 0.6297, 0.125, 0.6946, 0.1563, 0.6946, 0.1563, 0.6297, 0.125, 0.1109, 0.125, 0.1757, 0.1563, 0.1757, 0.1563, 0.1109, 0.125, 0.5649, 0.125, 0.6297, 0.1563, 0.6297, 0.1563, 0.5649, 0.125, 0.046, 0.125, 0.1109, 0.1563, 0.1109, 0.1563, 0.046, 0.125, 0.5, 0.125, 0.5649, 0.1563, 0.5649, 0.1563, 0.5, 0.5, 0.954, 0.4688, 0.954, 0.4688, 1.0, 0.5, 1.0, 0.0625, 0.954, 0.03125, 0.954, 0.03125, 1.0, 0.0625, 1.0, 0.125, 0.4351, 0.125, 0.5, 0.1563, 0.5, 0.1563, 0.4351, 0.125, 0.8891, 0.125, 0.954, 0.1563, 0.954, 0.1563, 0.8891, 0.125, 0.3703, 0.125, 0.4351, 0.1563, 0.4351, 0.1563, 0.3703, 0.125, 0.8243, 0.125, 0.8891, 0.1563, 0.8891, 0.1563, 0.8243, 0.125, 0.3054, 0.125, 0.3703, 0.1563, 0.3703, 0.1563, 0.3054, 0.125, 0.7594, 0.125, 0.8243, 0.1563, 0.8243, 0.1563, 0.7594, 0.125, 0.2406, 0.125, 0.3054, 0.1563, 0.3054, 0.1563, 0.2406, 0.125, 0.6946, 0.125, 0.7594, 0.1563, 0.7594, 0.1563, 0.6946, 0.1563, 0.3703, 0.1563, 0.4351, 0.1875, 0.4351, 0.1875, 0.3703, 0.1563, 0.8243, 0.1563, 0.8891, 0.1875, 0.8891, 0.1875, 0.8243, 0.1563, 0.3054, 0.1563, 0.3703, 0.1875, 0.3703, 0.1875, 0.3054, 0.1563, 0.7594, 0.1563, 0.8243, 0.1875, 0.8243, 0.1875, 0.7594, 0.1563, 0.2406, 0.1563, 0.3054, 0.1875, 0.3054, 0.1875, 0.2406, 0.1563, 0.6946, 0.1563, 0.7594, 0.1875, 0.7594, 0.1875, 0.6946, 0.1563, 0.1757, 0.1563, 0.2406, 0.1875, 0.2406, 0.1875, 0.1757, 0.1563, 0.6297, 0.1563, 0.6946, 0.1875, 0.6946, 0.1875, 0.6297, 0.1563, 0.1109, 0.1563, 0.1757, 0.1875, 0.1757, 0.1875, 0.1109, 0.1563, 0.5649, 0.1563, 0.6297, 0.1875, 0.6297, 0.1875, 0.5649, 0.1563, 0.046, 0.1563, 0.1109, 0.1875, 0.1109, 0.1875, 0.046, 0.1563, 0.5, 0.1563, 0.5649, 0.1875, 0.5649, 0.1875, 0.5, 0.2188, 0.046, 0.25, 0.046, 0.25, 0.0, 0.2188, 0.0, 0.1875, 0.954, 0.1563, 0.954, 0.1563, 1.0, 0.1875, 1.0, 0.1563, 0.4351, 0.1563, 0.5, 0.1875, 0.5, 0.1875, 0.4351, 0.1563, 0.8891, 0.1563, 0.954, 0.1875, 0.954, 0.1875, 0.8891, 0.1875, 0.1109, 0.1875, 0.1757, 0.2188, 0.1757, 0.2188, 0.1109, 0.1875, 0.5649, 0.1875, 0.6297, 0.2188, 0.6297, 0.2188, 0.5649, 0.1875, 0.046, 0.1875, 0.1109, 0.2188, 0.1109, 0.2188, 0.046, 0.1875, 0.5, 0.1875, 0.5649, 0.2188, 0.5649, 0.2188, 0.5, 0.6563, 0.046, 0.6875, 0.046, 0.6875, 3.576e-07, 0.6563, 3.576e-07, 0.4063, 0.954, 0.375, 0.954, 0.375, 1.0, 0.4063, 1.0, 0.1875, 0.4351, 0.1875, 0.5, 0.2188, 0.5, 0.2188, 0.4351, 0.1875, 0.8891, 0.1875, 0.954, 0.2188, 0.954, 0.2188, 0.8891, 0.1875, 0.3703, 0.1875, 0.4351, 0.2188, 0.4351, 0.2188, 0.3703, 0.1875, 0.8243, 0.1875, 0.8891, 0.2188, 0.8891, 0.2188, 0.8243, 0.1875, 0.3054, 0.1875, 0.3703, 0.2188, 0.3703, 0.2188, 0.3054, 0.1875, 0.7594, 0.1875, 0.8243, 0.2188, 0.8243, 0.2188, 0.7594, 0.1875, 0.2406, 0.1875, 0.3054, 0.2188, 0.3054, 0.2188, 0.2406, 0.1875, 0.6946, 0.1875, 0.7594, 0.2188, 0.7594, 0.2188, 0.6946, 0.1875, 0.1757, 0.1875, 0.2406, 0.2188, 0.2406, 0.2188, 0.1757, 0.1875, 0.6297, 0.1875, 0.6946, 0.2188, 0.6946, 0.2188, 0.6297, 0.2188, 0.8243, 0.2188, 0.8891, 0.25, 0.8891, 0.25, 0.8243, 0.2188, 0.3054, 0.2188, 0.3703, 0.25, 0.3703, 0.25, 0.3054, 0.2188, 0.7594, 0.2188, 0.8243, 0.25, 0.8243, 0.25, 0.7594, 0.2188, 0.2406, 0.2188, 0.3054, 0.25, 0.3054, 0.25, 0.2406, 0.2188, 0.6946, 0.2188, 0.7594, 0.25, 0.7594, 0.25, 0.6946, 0.2188, 0.1757, 0.2188, 0.2406, 0.25, 0.2406, 0.25, 0.1757, 0.2188, 0.6297, 0.2188, 0.6946, 0.25, 0.6946, 0.25, 0.6297, 0.2188, 0.1109, 0.2188, 0.1757, 0.25, 0.1757, 0.25, 0.1109, 0.2188, 0.5649, 0.2188, 0.6297, 0.25, 0.6297, 0.25, 0.5649, 0.2188, 0.046, 0.2188, 0.1109, 0.25, 0.1109, 0.25, 0.046, 0.2188, 0.5, 0.2188, 0.5649, 0.25, 0.5649, 0.25, 0.5, 0.9062, 0.954, 0.875, 0.954, 0.875, 1.0, 0.9062, 1.0, 0.8438, 0.046, 0.875, 0.046, 0.875, 3.576e-07, 0.8437, 3.576e-07, 0.2188, 0.4351, 0.2188, 0.5, 0.25, 0.5, 0.25, 0.4351, 0.2188, 0.8891, 0.2188, 0.954, 0.25, 0.954, 0.25, 0.8891, 0.2188, 0.3703, 0.2188, 0.4351, 0.25, 0.4351, 0.25, 0.3703])
me_sphere.use_remesh_preserve_volume = False
me_sphere.use_remesh_preserve_attributes = False
me_sphere.use_mirror_vertex_groups = False
me_sphere.update()

# ---- objects
ob_sphere = bpy.data.objects.new('Sphere', me_sphere)
ob_lamp = bpy.data.objects.new('Lamp', light_lamp)
ob_camera = bpy.data.objects.new('Camera', cam_camera)

# ---- transforms, parenting, visibility, modifiers, constraints
ob_sphere.location = (0.0, 0.0, 0.0)
ob_sphere.lineart.crease_threshold = 0.0
ob_lamp.location = (4.076, 1.005, 5.904)
ob_lamp.rotation_euler = (0.6503, 0.05522, 1.866)
ob_lamp.lock_rotations_4d = False
ob_lamp.empty_display_type = 'ARROWS'
ob_lamp.color = (0.0, 0.0, 0.0, 0.0)
ob_lamp.lineart.crease_threshold = 0.0
ob_camera.location = (7.481, -6.508, 5.344)
ob_camera.rotation_euler = (1.109, 0.01082, 0.8149)
ob_camera.lock_rotations_4d = False
ob_camera.empty_display_type = 'ARROWS'
ob_camera.color = (0.0, 0.0, 0.0, 0.0)
ob_camera.display_type = 'WIRE'
ob_camera.lineart.crease_threshold = 0.0

# ---- collection membership
col_collection_1.objects.link(ob_sphere)
col_collection_1.objects.link(ob_lamp)
col_collection_1.objects.link(ob_camera)

# ---- scene / render settings (as saved in the file)
scene.camera = ob_camera
scene.frame_start = 1; scene.frame_end = 250; scene.frame_set(1)
scene.render.engine = 'BLENDER_EEVEE_NEXT'
scene.render.resolution_percentage = 50
scene.render.dither_intensity = 0.0
scene.cycles.use_denoising = False
scene.cycles.samples = 128
scene.cycles.sampling_pattern = 'TABULATED_SOBOL'
scene.cycles.light_sampling_threshold = 0.0
scene.cycles.use_adaptive_sampling = False
scene.cycles.use_light_tree = False
scene.cycles.blur_glossy = 0.0
scene.cycles.sample_clamp_indirect = 0.0
scene.view_settings.view_transform = 'Standard'
bpy.context.view_layer.update()
